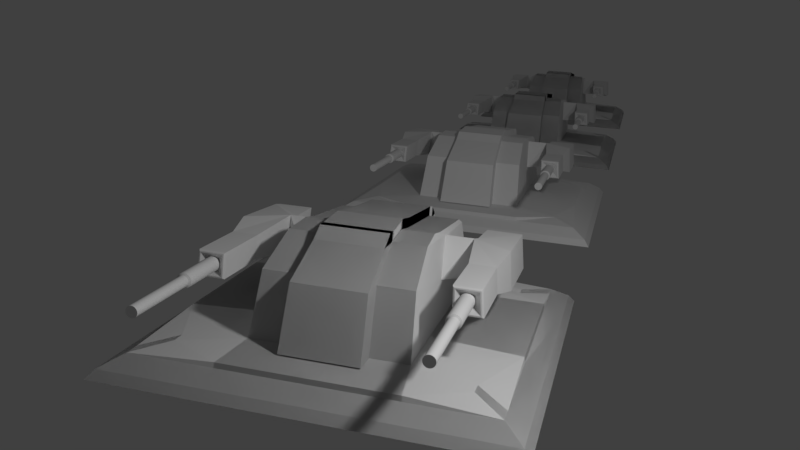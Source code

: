 # Source: Turret.blend  (saved by Blender 2.79.0; exported with 4.5.12 LTS)
import bpy
from mathutils import Matrix  # noqa: F401  (used for matrix-valued properties, if any)

bpy.ops.wm.read_factory_settings(use_empty=True)
scene = bpy.context.scene
scene.name = 'Scene'

# ---- collections
col_collection_1 = bpy.data.collections.new('Collection 1'); scene.collection.children.link(col_collection_1)

# ---- materials (node trees are filled in below, after node groups)
mat_material = bpy.data.materials.new('Material')
mat_material.alpha_threshold = 0.0
mat_material.roughness = 0.5
mat_material.line_color = (0.0, 0.0, 0.0, 1.0)

# ---- material node trees

# ---- world
world_world = bpy.data.worlds.new('World'); scene.world = world_world
world_world.color = (0.05088, 0.05088, 0.05088)
world_world.use_sun_shadow = False
world_world.sun_shadow_jitter_overblur = 0.0
world_world.cycles.sampling_method = 'MANUAL'

# ---- cameras
cam_camera = bpy.data.cameras.new('Camera')
cam_camera.clip_end = 100.0
cam_camera.lens = 35.0
cam_camera.sensor_width = 32.0
cam_camera.sensor_height = 18.0
cam_camera.ortho_scale = 7.314
cam_camera.dof.focus_distance = 0.0

# ---- lights
light_lamp = bpy.data.lights.new('Lamp', 'POINT')
light_lamp.transmission_factor = 0.0
light_lamp.cutoff_distance = 30.0
light_lamp.energy = 100.0
light_lamp.shadow_buffer_clip_start = 1.001
light_lamp.shadow_soft_size = 0.1
light_lamp.shadow_maximum_resolution = 0.006
light_lamp.use_absolute_resolution = True

# ---- meshes
me_cube_004 = bpy.data.meshes.new('Cube.004')
me_cube_004.from_pydata([(1.0, 1.0, 0.0), (1.0, -1.0, 0.0), (-1.0, -1.0, 0.0), (-1.0, 1.0, 0.0), (0.7107, 0.7084, 0.1273), (0.7107, -0.7129, 0.1273), (-0.7107, -0.7129, 0.1273), (-0.7107, 0.7084, 0.1273), (1.788e-07, 1.0, 0.0), (0.0, -1.0, 0.0), (1.447e-07, 0.8583, 0.1273), (-5.041e-07, -0.8632, 0.1273), (0.5, 1.0, 0.0), (0.5, -1.0, 0.0), (0.4304, 0.8583, 0.1273), (0.4304, -0.8632, 0.1273), (-0.5, 1.0, 0.0), (-0.5, -1.0, 0.0), (-0.4304, 0.8583, 0.1273), (-0.4304, -0.8632, 0.1273), (1.0, -0.9, 0.0), (-1.0, -0.9, 0.0), (0.7107, -0.6418, 0.1273), (-0.7107, -0.6418, 0.1273), (8.941e-09, -0.9, 0.0), (0.5, -0.9, 0.0), (0.3954, -0.5893, 0.1432), (-0.3954, -0.5893, 0.1432), (-0.5, -0.9, 0.0), (-1.0, 0.905, 0.0), (-0.7107, 0.6409, 0.1273), (1.0, 0.905, 0.0), (1.703e-07, 0.905, 0.0), (0.5, 0.905, 0.0), (-0.5, 0.905, 0.0), (0.7107, 0.6409, 0.1273), (0.3954, 0.7157, 0.1432), (-0.3954, 0.7157, 0.1432), (0.3414, 0.5617, 0.5338), (0.3414, -0.03524, 0.6042), (-0.3414, 0.5617, 0.5338), (-0.3414, -0.03524, 0.6042), (0.9653, 0.9652, 0.04381), (0.9653, -0.9653, 0.04381), (-0.9653, -0.9653, 0.04381), (-0.9653, 0.9652, 0.04381), (1.656e-07, 0.9652, 0.04381), (-1.504e-07, -0.9653, 0.04381), (0.4826, -0.9653, 0.04381), (0.4826, 0.9652, 0.04381), (-0.4826, 0.9652, 0.04381), (-0.4826, -0.9653, 0.04381), (-0.9653, -0.8688, 0.04381), (0.9653, -0.8688, 0.04381), (0.9653, 0.8735, 0.04381), (-0.9653, 0.8735, 0.04381), (-0.3534, 0.596, 0.5114), (0.3534, 0.596, 0.5114), (0.3534, -0.2244, 0.5899), (-0.3534, -0.2244, 0.5899), (0.3744, 0.6558, 0.3273), (-0.3744, -0.488, 0.4573), (-0.3744, 0.6558, 0.3273), (0.3744, -0.488, 0.4573), (1.0, 0.6014, 0.0), (0.8608, 0.5153, 0.1273), (0.3954, 0.4756, 0.1432), (-0.3954, 0.4756, 0.1432), (-1.0, 0.6014, 0.0), (-0.8608, 0.5153, 0.1273), (1.432e-07, 0.6014, 0.0), (0.5, 0.6014, 0.0), (-0.5, 0.6014, 0.0), (0.3414, 0.4443, 0.5456), (-0.3414, 0.4443, 0.5456), (-0.9653, 0.5805, 0.04381), (0.9653, 0.5805, 0.04381), (0.3534, 0.4513, 0.5206), (-0.3534, 0.2616, 0.5206), (-0.3744, 0.3484, 0.3319), (0.3744, 0.4635, 0.3319), (1.0, -0.293, 0.0), (0.8608, -0.2547, 0.1273), (0.3954, -0.2318, 0.1432), (-0.3954, -0.2318, 0.1432), (0.3414, 0.09849, 0.5805), (-0.3414, 0.09849, 0.5805), (0.9653, -0.2829, 0.04381), (0.3534, 0.02505, 0.5478), (0.3744, -0.1034, 0.3455), (-1.0, -0.293, 0.0), (-0.8608, -0.2547, 0.1273), (6.321e-08, -0.293, 0.0), (0.5, -0.293, 0.0), (-0.5, -0.293, 0.0), (-0.9653, -0.2829, 0.04381), (-0.3534, 0.1681, 0.5478), (-0.3744, 0.0397, 0.3455), (-0.5052, 0.1681, 0.5478), (-0.5052, 0.2616, 0.5206), (-0.5155, 0.1641, 0.3455), (-0.5262, 0.3484, 0.3319), (-0.7148, 0.02505, 0.5478), (-0.7148, 0.4513, 0.5206), (-0.7358, 0.02107, 0.3455), (-0.7358, 0.4635, 0.3319), (-0.5794, -0.1756, 0.4289), (-0.5756, -0.1741, 0.5048), (-0.6621, -0.1756, 0.4289), (-0.6542, -0.1741, 0.5048), (-0.5607, 0.5452, 0.3665), (-0.5474, 0.5375, 0.486), (-0.6936, 0.5452, 0.3665), (-0.6803, 0.5375, 0.486), (-0.7249, 0.5106, 0.3408), (-0.5351, 0.5106, 0.3408), (-0.7059, 0.4996, 0.5116), (-0.5161, 0.4996, 0.5116), (-0.5441, -0.1704, 0.518), (-0.5508, -0.173, 0.3855), (-0.6813, -0.1704, 0.518), (-0.6951, -0.173, 0.3855), (-4.47e-07, -0.5893, 0.1432), (8.941e-08, 0.7157, 0.1432), (-0.1707, -0.0275, 0.6573), (0.1977, -0.5893, 0.1432), (0.1977, 0.7157, 0.1432), (0.1707, -0.03524, 0.6042), (0.1707, 0.5617, 0.5338), (0.1767, 0.596, 0.5114), (0.1872, 0.6558, 0.3273), (0.1707, 0.4443, 0.5456), (0.1707, 0.09849, 0.5805), (0.1767, -0.2244, 0.5899), (0.1872, -0.488, 0.4573), (-0.1767, -0.2244, 0.5899), (-0.1872, -0.488, 0.4573), (-0.1977, -0.5893, 0.1432), (-0.1977, 0.7157, 0.1432), (-0.1707, -0.03524, 0.6042), (-0.1707, 0.5617, 0.5338), (-0.1767, 0.596, 0.5114), (-0.1872, 0.6558, 0.3273), (-0.1707, 0.4443, 0.5456), (-0.1707, 0.09849, 0.5805), (-0.1977, -0.7096, 0.1432), (-4.47e-07, -0.7096, 0.1432), (0.1767, -0.3447, 0.5899), (-4.172e-07, -0.3447, 0.5899), (0.1872, -0.6082, 0.4573), (-4.47e-07, -0.6082, 0.4573), (0.1977, -0.7096, 0.1432), (-0.1767, -0.3447, 0.5899), (-0.1872, -0.6082, 0.4573), (-4.148e-07, -0.0275, 0.6573), (-0.1707, 0.5694, 0.5868), (6.2e-08, 0.5694, 0.5868), (0.1767, -0.2167, 0.6429), (-4.148e-07, -0.2167, 0.6429), (-0.1767, 0.6037, 0.5781), (6.2e-08, 0.6037, 0.5781), (0.1767, -0.2637, 0.6429), (-0.1707, 0.4521, 0.5987), (-2.74e-08, 0.4521, 0.5987), (-0.1707, 0.1062, 0.6336), (-2.658e-07, 0.1062, 0.6336), (-4.148e-07, -0.2637, 0.6429), (-0.1767, -0.2637, 0.6429), (-0.1767, -0.2167, 0.6429), (0.1707, -0.0275, 0.6573), (0.1707, 0.5694, 0.5868), (0.1767, 0.6037, 0.5781), (0.1707, 0.4521, 0.5987), (0.1707, 0.1062, 0.6336), (-0.1977, 0.7899, 0.1554), (1.157e-07, 0.7899, 0.1554), (0.1767, 0.6701, 0.5235), (0.1767, 0.6552, 0.5382), (-0.1767, 0.6701, 0.5235), (8.591e-08, 0.6701, 0.5235), (-0.1872, 0.73, 0.3394), (1.157e-07, 0.73, 0.3394), (8.83e-08, 0.6552, 0.5382), (-0.1767, 0.6552, 0.5382), (0.1977, 0.7899, 0.1554), (0.1872, 0.73, 0.3394), (-0.7092, 0.5567, 0.3536), (-0.6931, 0.5474, 0.4988), (-0.5318, 0.5474, 0.4988), (-0.5479, 0.5567, 0.3536), (-0.7014, 0.5588, 0.3601), (-0.6867, 0.5502, 0.4924), (-0.5396, 0.5502, 0.4924), (-0.5543, 0.5588, 0.3601), (-0.5441, -0.5223, 0.5224), (-0.6813, -0.5223, 0.5224), (-0.5508, -0.5249, 0.3899), (-0.6951, -0.5249, 0.3899), (-0.6126, -0.4936, 0.4609), (-0.6223, -0.4936, 0.4609), (-0.6131, -0.4938, 0.4515), (-0.6233, -0.4938, 0.4515), (-0.563, -0.5364, 0.4019), (-0.6811, -0.5364, 0.4019), (-0.5574, -0.5343, 0.5104), (-0.6698, -0.5343, 0.5104), (-0.6128, -1.214, 0.4319), (-0.6128, -0.1672, 0.4319), (-0.618, -1.214, 0.4325), (-0.618, -0.1672, 0.4325), (-0.6231, -1.214, 0.434), (-0.6231, -0.1672, 0.434), (-0.6277, -1.214, 0.4365), (-0.6277, -0.1672, 0.4365), (-0.6318, -1.214, 0.4398), (-0.6318, -0.1672, 0.4398), (-0.6351, -1.214, 0.4439), (-0.6351, -0.1672, 0.4439), (-0.6376, -1.214, 0.4485), (-0.6376, -0.1672, 0.4485), (-0.6391, -1.214, 0.4536), (-0.6391, -0.1672, 0.4536), (-0.6396, -1.214, 0.4588), (-0.6396, -0.1672, 0.4588), (-0.6391, -1.214, 0.464), (-0.6391, -0.1672, 0.464), (-0.6376, -1.214, 0.4691), (-0.6376, -0.1672, 0.4691), (-0.6351, -1.214, 0.4737), (-0.6351, -0.1672, 0.4737), (-0.6318, -1.214, 0.4778), (-0.6318, -0.1672, 0.4778), (-0.6277, -1.214, 0.4811), (-0.6277, -0.1672, 0.4811), (-0.6231, -1.214, 0.4836), (-0.6231, -0.1672, 0.4836), (-0.618, -1.214, 0.4851), (-0.618, -0.1672, 0.4851), (-0.6128, -1.214, 0.4857), (-0.6128, -0.1672, 0.4857), (-0.6075, -1.214, 0.4851), (-0.6075, -0.1672, 0.4851), (-0.6025, -1.214, 0.4836), (-0.6025, -0.1672, 0.4836), (-0.5979, -1.214, 0.4811), (-0.5979, -0.1672, 0.4811), (-0.5938, -1.214, 0.4778), (-0.5938, -0.1672, 0.4778), (-0.5905, -1.214, 0.4737), (-0.5905, -0.1672, 0.4737), (-0.588, -1.214, 0.4691), (-0.588, -0.1672, 0.4691), (-0.5864, -1.214, 0.464), (-0.5864, -0.1672, 0.464), (-0.5859, -1.214, 0.4588), (-0.5859, -0.1672, 0.4588), (-0.5864, -1.214, 0.4536), (-0.5864, -0.1672, 0.4536), (-0.588, -1.214, 0.4485), (-0.588, -0.1672, 0.4485), (-0.5905, -1.214, 0.4439), (-0.5905, -0.1672, 0.4439), (-0.5938, -1.214, 0.4398), (-0.5938, -0.1672, 0.4398), (-0.5979, -1.214, 0.4365), (-0.5979, -0.1672, 0.4365), (-0.6025, -1.214, 0.434), (-0.6025, -0.1672, 0.434), (-0.6075, -1.214, 0.4325), (-0.6075, -0.1672, 0.4325), (-0.6128, -0.5161, 0.4319), (-0.618, -0.5161, 0.4325), (-0.6231, -0.5161, 0.434), (-0.6277, -0.5161, 0.4365), (-0.6318, -0.5161, 0.4398), (-0.6351, -0.5161, 0.4439), (-0.6376, -0.5161, 0.4485), (-0.6391, -0.5161, 0.4536), (-0.6396, -0.5161, 0.4588), (-0.6391, -0.5161, 0.464), (-0.6376, -0.5161, 0.4691), (-0.6351, -0.5161, 0.4737), (-0.6318, -0.5161, 0.4778), (-0.6277, -0.5161, 0.4811), (-0.6231, -0.5161, 0.4836), (-0.618, -0.5161, 0.4851), (-0.6128, -0.5161, 0.4857), (-0.6075, -0.5161, 0.4851), (-0.6025, -0.5161, 0.4836), (-0.5979, -0.5161, 0.4811), (-0.5938, -0.5161, 0.4778), (-0.5905, -0.5161, 0.4737), (-0.588, -0.5161, 0.4691), (-0.5864, -0.5161, 0.464), (-0.5859, -0.5161, 0.4588), (-0.5864, -0.5161, 0.4536), (-0.588, -0.5161, 0.4485), (-0.5905, -0.5161, 0.4439), (-0.5938, -0.5161, 0.4398), (-0.5979, -0.5161, 0.4365), (-0.6025, -0.5161, 0.434), (-0.6075, -0.5161, 0.4325), (-0.6199, -0.5215, 0.4229), (-0.6268, -0.5215, 0.425), (-0.6331, -0.5215, 0.4284), (-0.6387, -0.5215, 0.4329), (-0.6432, -0.5215, 0.4385), (-0.6466, -0.5215, 0.4448), (-0.6487, -0.5215, 0.4517), (-0.6494, -0.5215, 0.4588), (-0.6487, -0.5215, 0.4659), (-0.6466, -0.5215, 0.4728), (-0.6432, -0.5215, 0.4791), (-0.6387, -0.5215, 0.4847), (-0.6331, -0.5215, 0.4892), (-0.6268, -0.5215, 0.4926), (-0.6199, -0.5215, 0.4947), (-0.6128, -0.5215, 0.4954), (-0.6056, -0.5215, 0.4947), (-0.5988, -0.5215, 0.4926), (-0.5925, -0.5215, 0.4892), (-0.5869, -0.5215, 0.4847), (-0.5824, -0.5215, 0.4791), (-0.579, -0.5215, 0.4728), (-0.5769, -0.5215, 0.4659), (-0.5762, -0.5215, 0.4588), (-0.5769, -0.5215, 0.4517), (-0.579, -0.5215, 0.4448), (-0.5824, -0.5215, 0.4385), (-0.5869, -0.5215, 0.4329), (-0.5925, -0.5215, 0.4284), (-0.5988, -0.5215, 0.425), (-0.6056, -0.5215, 0.4229), (-0.6128, -0.5215, 0.4222), (-0.6199, -0.7956, 0.4229), (-0.6268, -0.7956, 0.425), (-0.6331, -0.7956, 0.4284), (-0.6387, -0.7956, 0.4329), (-0.6432, -0.7956, 0.4385), (-0.6466, -0.7956, 0.4448), (-0.6487, -0.7956, 0.4517), (-0.6494, -0.7956, 0.4588), (-0.6487, -0.7956, 0.4659), (-0.6466, -0.7956, 0.4728), (-0.6432, -0.7956, 0.4791), (-0.6387, -0.7956, 0.4847), (-0.6331, -0.7956, 0.4892), (-0.6268, -0.7956, 0.4926), (-0.6199, -0.7956, 0.4947), (-0.6128, -0.7956, 0.4954), (-0.6056, -0.7956, 0.4947), (-0.5988, -0.7956, 0.4926), (-0.5925, -0.7956, 0.4892), (-0.5869, -0.7956, 0.4847), (-0.5824, -0.7956, 0.4791), (-0.579, -0.7956, 0.4728), (-0.5769, -0.7956, 0.4659), (-0.5762, -0.7956, 0.4588), (-0.5769, -0.7956, 0.4517), (-0.579, -0.7956, 0.4448), (-0.5824, -0.7956, 0.4385), (-0.5869, -0.7956, 0.4329), (-0.5925, -0.7956, 0.4284), (-0.5988, -0.7956, 0.425), (-0.6056, -0.7956, 0.4229), (-0.6128, -0.7956, 0.4222), (-0.618, -0.8034, 0.4325), (-0.6231, -0.8034, 0.434), (-0.6277, -0.8034, 0.4365), (-0.6318, -0.8034, 0.4398), (-0.6351, -0.8034, 0.4439), (-0.6376, -0.8034, 0.4485), (-0.6391, -0.8034, 0.4536), (-0.6396, -0.8034, 0.4588), (-0.6391, -0.8034, 0.464), (-0.6376, -0.8034, 0.4691), (-0.6351, -0.8034, 0.4737), (-0.6318, -0.8034, 0.4778), (-0.6277, -0.8034, 0.4811), (-0.6231, -0.8034, 0.4836), (-0.618, -0.8034, 0.4851), (-0.6128, -0.8034, 0.4857), (-0.6075, -0.8034, 0.4851), (-0.6025, -0.8034, 0.4836), (-0.5979, -0.8034, 0.4811), (-0.5938, -0.8034, 0.4778), (-0.5905, -0.8034, 0.4737), (-0.588, -0.8034, 0.4691), (-0.5864, -0.8034, 0.464), (-0.5859, -0.8034, 0.4588), (-0.5864, -0.8034, 0.4536), (-0.588, -0.8034, 0.4485), (-0.5905, -0.8034, 0.4439), (-0.5938, -0.8034, 0.4398), (-0.5979, -0.8034, 0.4365), (-0.6025, -0.8034, 0.434), (-0.6075, -0.8034, 0.4325), (-0.6128, -0.8034, 0.4319), (-0.6207, 0.5553, 0.4777), (-0.6207, 0.4835, 0.4777), (-0.6107, 0.5553, 0.4768), (-0.6107, 0.4835, 0.4768), (-0.6012, 0.5553, 0.4739), (-0.6012, 0.4835, 0.4739), (-0.5923, 0.5553, 0.4691), (-0.5923, 0.4835, 0.4691), (-0.5846, 0.5553, 0.4628), (-0.5846, 0.4835, 0.4628), (-0.5783, 0.5553, 0.4551), (-0.5783, 0.4835, 0.4551), (-0.5736, 0.5553, 0.4463), (-0.5736, 0.4835, 0.4463), (-0.5707, 0.5553, 0.4367), (-0.5707, 0.4835, 0.4367), (-0.5697, 0.5553, 0.4268), (-0.5697, 0.4835, 0.4268), (-0.5707, 0.5553, 0.4168), (-0.5707, 0.4835, 0.4168), (-0.5736, 0.5553, 0.4073), (-0.5736, 0.4835, 0.4073), (-0.5783, 0.5553, 0.3985), (-0.5783, 0.4835, 0.3985), (-0.5846, 0.5553, 0.3907), (-0.5846, 0.4835, 0.3907), (-0.5923, 0.5553, 0.3844), (-0.5923, 0.4835, 0.3844), (-0.6012, 0.5553, 0.3797), (-0.6012, 0.4835, 0.3797), (-0.6107, 0.5553, 0.3768), (-0.6107, 0.4835, 0.3768), (-0.6207, 0.5553, 0.3758), (-0.6207, 0.4835, 0.3758), (-0.6306, 0.5553, 0.3768), (-0.6306, 0.4835, 0.3768), (-0.6402, 0.5553, 0.3797), (-0.6402, 0.4835, 0.3797), (-0.649, 0.5553, 0.3844), (-0.649, 0.4835, 0.3844), (-0.6567, 0.5553, 0.3907), (-0.6567, 0.4835, 0.3907), (-0.663, 0.5553, 0.3985), (-0.663, 0.4835, 0.3985), (-0.6677, 0.5553, 0.4073), (-0.6677, 0.4835, 0.4073), (-0.6706, 0.5553, 0.4168), (-0.6706, 0.4835, 0.4168), (-0.6716, 0.5553, 0.4268), (-0.6716, 0.4835, 0.4268), (-0.6706, 0.5553, 0.4367), (-0.6706, 0.4835, 0.4367), (-0.6677, 0.5553, 0.4463), (-0.6677, 0.4835, 0.4463), (-0.663, 0.5553, 0.4551), (-0.663, 0.4835, 0.4551), (-0.6567, 0.5553, 0.4628), (-0.6567, 0.4835, 0.4628), (-0.649, 0.5553, 0.4691), (-0.649, 0.4835, 0.4691), (-0.6402, 0.5553, 0.4739), (-0.6402, 0.4835, 0.4739), (-0.6306, 0.5553, 0.4768), (-0.6306, 0.4835, 0.4768), (-0.5569, -0.5358, 0.3959), (-0.6881, -0.5358, 0.3959), (-0.5507, -0.5335, 0.5164), (-0.6756, -0.5335, 0.5164), (0.866, 0.866, 0.1004), (0.866, -0.866, 0.1004), (-0.866, -0.866, 0.1004), (-0.866, 0.866, 0.1004), (1.392e-07, 0.866, 0.1004), (0.433, 0.866, 0.1004), (-0.433, 0.866, 0.1004), (-3.362e-07, -0.866, 0.1004), (0.433, -0.866, 0.1004), (-0.433, -0.866, 0.1004), (-0.866, -0.7794, 0.1004), (0.866, -0.7794, 0.1004), (0.866, 0.7837, 0.1004), (-0.866, 0.7837, 0.1004), (-0.866, 0.5208, 0.1004), (0.866, 0.5208, 0.1004), (-0.866, -0.2538, 0.1004), (0.866, -0.2538, 0.1004)], [], [(28, 17, 2, 21), (27, 23, 6, 19), (477, 22, 5, 467), (475, 19, 6, 468), (479, 30, 7, 469), (50, 16, 3, 45), (49, 12, 8, 46), (474, 15, 11, 473), (92, 24, 28, 94), (25, 13, 9, 24), (20, 1, 13, 25), (22, 26, 15, 5), (467, 5, 15, 474), (42, 0, 12, 49), (46, 8, 16, 50), (473, 11, 19, 475), (141, 56, 40, 140), (24, 9, 17, 28), (26, 125, 122, 137, 27, 19, 11, 15), (82, 83, 26, 22), (81, 20, 25, 93), (93, 25, 24, 92), (468, 6, 23, 476), (483, 82, 22, 477), (84, 91, 23, 27), (94, 28, 21, 90), (16, 34, 29, 3), (18, 7, 30, 37), (466, 4, 35, 478), (12, 33, 32, 8), (0, 31, 33, 12), (4, 14, 36, 35), (14, 10, 18, 37, 138, 123, 126, 36), (8, 32, 34, 16), (480, 69, 30, 479), (144, 86, 41, 139), (133, 58, 39, 127), (96, 59, 41, 86), (77, 57, 38, 73), (68, 75, 55, 29), (0, 42, 54, 31), (81, 87, 53, 20), (2, 44, 52, 21), (9, 47, 51, 17), (470, 46, 50, 472), (466, 42, 49, 471), (1, 43, 48, 13), (13, 48, 47, 9), (471, 49, 46, 470), (472, 50, 45, 469), (29, 55, 45, 3), (17, 51, 44, 2), (20, 53, 43, 1), (80, 60, 57, 77), (97, 61, 59, 96), (134, 63, 58, 133), (142, 62, 56, 141), (138, 37, 62, 142), (125, 26, 63, 134), (84, 27, 61, 97), (66, 36, 60, 80), (83, 66, 80, 89), (37, 67, 79, 62), (62, 79, 78, 56), (89, 80, 77, 88), (31, 54, 76, 64), (90, 95, 75, 68), (88, 77, 73, 85), (56, 78, 74, 40), (140, 40, 74, 143), (482, 91, 69, 480), (34, 72, 68, 29), (37, 30, 69, 67), (478, 35, 65, 481), (33, 71, 70, 32), (31, 64, 71, 33), (35, 36, 66, 65), (32, 70, 72, 34), (476, 23, 91, 482), (58, 88, 85, 39), (21, 52, 95, 90), (63, 89, 88, 58), (26, 83, 89, 63), (67, 84, 97, 79), (96, 78, 99, 98), (64, 76, 87, 81), (78, 96, 86, 74), (143, 74, 86, 144), (72, 94, 90, 68), (67, 69, 91, 84), (481, 65, 82, 483), (71, 93, 92, 70), (64, 81, 93, 71), (65, 66, 83, 82), (70, 92, 94, 72), (200, 198, 107, 106), (78, 79, 101, 99), (79, 97, 100, 101), (97, 96, 98, 100), (105, 104, 102, 103), (101, 100, 104, 105), (193, 190, 112, 110), (98, 99, 103, 102), (106, 107, 109, 108), (198, 199, 109, 107), (201, 200, 106, 108), (199, 201, 108, 109), (111, 110, 112, 113), (190, 191, 113, 112), (191, 192, 111, 113), (192, 193, 110, 111), (99, 101, 115, 117), (103, 99, 117, 116), (105, 103, 116, 114), (101, 105, 114, 115), (102, 104, 121, 120), (104, 100, 119, 121), (98, 102, 120, 118), (100, 98, 118, 119), (135, 152, 167, 168), (133, 127, 169, 157), (122, 125, 151, 146), (126, 123, 175, 184), (138, 142, 180, 174), (134, 133, 147, 149), (147, 133, 157, 161), (128, 129, 171, 170), (143, 144, 164, 162), (57, 129, 128, 38), (85, 132, 127, 39), (60, 130, 129, 57), (36, 126, 130, 60), (38, 128, 131, 73), (73, 131, 132, 85), (148, 147, 161, 166), (135, 136, 153, 152), (152, 148, 166, 167), (59, 135, 139, 41), (61, 136, 135, 59), (27, 137, 136, 61), (130, 126, 184, 185), (132, 131, 172, 173), (159, 160, 182, 183), (123, 138, 174, 175), (141, 140, 155, 159), (139, 135, 168, 124), (145, 146, 150, 153), (153, 150, 148, 152), (146, 151, 149, 150), (150, 149, 147, 148), (136, 137, 145, 153), (131, 128, 170, 172), (125, 134, 149, 151), (137, 122, 146, 145), (172, 163, 165, 173), (170, 156, 163, 172), (168, 158, 154, 124), (173, 165, 154, 169), (171, 160, 156, 170), (158, 168, 167, 166), (158, 157, 169, 154), (163, 162, 164, 165), (156, 155, 162, 163), (165, 164, 124, 154), (160, 159, 155, 156), (157, 158, 166, 161), (140, 143, 162, 155), (127, 132, 173, 169), (141, 159, 183, 178), (144, 139, 124, 164), (184, 175, 181, 185), (185, 181, 179, 176), (179, 178, 183, 182), (175, 174, 180, 181), (181, 180, 178, 179), (176, 179, 182, 177), (142, 141, 178, 180), (129, 130, 185, 176), (160, 171, 177, 182), (171, 129, 176, 177), (117, 115, 189, 188), (116, 117, 188, 187), (114, 116, 187, 186), (115, 114, 186, 189), (188, 189, 193, 192), (187, 188, 192, 191), (186, 187, 191, 190), (189, 186, 190, 193), (120, 121, 197, 195), (121, 119, 196, 197), (118, 120, 195, 194), (119, 118, 194, 196), (205, 203, 201, 199), (203, 202, 200, 201), (204, 205, 199, 198), (202, 204, 198, 200), (462, 464, 204, 202), (464, 465, 205, 204), (463, 462, 202, 203), (465, 463, 203, 205), (270, 271, 209, 207), (271, 272, 211, 209), (272, 273, 213, 211), (273, 274, 215, 213), (274, 275, 217, 215), (275, 276, 219, 217), (276, 277, 221, 219), (277, 278, 223, 221), (278, 279, 225, 223), (279, 280, 227, 225), (280, 281, 229, 227), (281, 282, 231, 229), (282, 283, 233, 231), (283, 284, 235, 233), (284, 285, 237, 235), (285, 286, 239, 237), (286, 287, 241, 239), (287, 288, 243, 241), (288, 289, 245, 243), (289, 290, 247, 245), (290, 291, 249, 247), (291, 292, 251, 249), (292, 293, 253, 251), (293, 294, 255, 253), (294, 295, 257, 255), (295, 296, 259, 257), (296, 297, 261, 259), (297, 298, 263, 261), (298, 299, 265, 263), (299, 300, 267, 265), (209, 211, 213, 215, 217, 219, 221, 223, 225, 227, 229, 231, 233, 235, 237, 239, 241, 243, 245, 247, 249, 251, 253, 255, 257, 259, 261, 263, 265, 267, 269, 207), (300, 301, 269, 267), (301, 270, 207, 269), (206, 268, 266, 264, 262, 260, 258, 256, 254, 252, 250, 248, 246, 244, 242, 240, 238, 236, 234, 232, 230, 228, 226, 224, 222, 220, 218, 216, 214, 212, 210, 208), (332, 333, 270, 301), (331, 332, 301, 300), (330, 331, 300, 299), (329, 330, 299, 298), (328, 329, 298, 297), (327, 328, 297, 296), (326, 327, 296, 295), (325, 326, 295, 294), (324, 325, 294, 293), (323, 324, 293, 292), (322, 323, 292, 291), (321, 322, 291, 290), (320, 321, 290, 289), (319, 320, 289, 288), (318, 319, 288, 287), (317, 318, 287, 286), (316, 317, 286, 285), (315, 316, 285, 284), (314, 315, 284, 283), (313, 314, 283, 282), (312, 313, 282, 281), (311, 312, 281, 280), (310, 311, 280, 279), (309, 310, 279, 278), (308, 309, 278, 277), (307, 308, 277, 276), (306, 307, 276, 275), (305, 306, 275, 274), (304, 305, 274, 273), (303, 304, 273, 272), (302, 303, 272, 271), (333, 302, 271, 270), (365, 334, 302, 333), (334, 335, 303, 302), (335, 336, 304, 303), (336, 337, 305, 304), (337, 338, 306, 305), (338, 339, 307, 306), (339, 340, 308, 307), (340, 341, 309, 308), (341, 342, 310, 309), (342, 343, 311, 310), (343, 344, 312, 311), (344, 345, 313, 312), (345, 346, 314, 313), (346, 347, 315, 314), (347, 348, 316, 315), (348, 349, 317, 316), (349, 350, 318, 317), (350, 351, 319, 318), (351, 352, 320, 319), (352, 353, 321, 320), (353, 354, 322, 321), (354, 355, 323, 322), (355, 356, 324, 323), (356, 357, 325, 324), (357, 358, 326, 325), (358, 359, 327, 326), (359, 360, 328, 327), (360, 361, 329, 328), (361, 362, 330, 329), (362, 363, 331, 330), (363, 364, 332, 331), (364, 365, 333, 332), (396, 397, 365, 364), (395, 396, 364, 363), (394, 395, 363, 362), (393, 394, 362, 361), (392, 393, 361, 360), (391, 392, 360, 359), (390, 391, 359, 358), (389, 390, 358, 357), (388, 389, 357, 356), (387, 388, 356, 355), (386, 387, 355, 354), (385, 386, 354, 353), (384, 385, 353, 352), (383, 384, 352, 351), (382, 383, 351, 350), (381, 382, 350, 349), (380, 381, 349, 348), (379, 380, 348, 347), (378, 379, 347, 346), (377, 378, 346, 345), (376, 377, 345, 344), (375, 376, 344, 343), (374, 375, 343, 342), (373, 374, 342, 341), (372, 373, 341, 340), (371, 372, 340, 339), (370, 371, 339, 338), (369, 370, 338, 337), (368, 369, 337, 336), (367, 368, 336, 335), (366, 367, 335, 334), (397, 366, 334, 365), (206, 208, 366, 397), (208, 210, 367, 366), (210, 212, 368, 367), (212, 214, 369, 368), (214, 216, 370, 369), (216, 218, 371, 370), (218, 220, 372, 371), (220, 222, 373, 372), (222, 224, 374, 373), (224, 226, 375, 374), (226, 228, 376, 375), (228, 230, 377, 376), (230, 232, 378, 377), (232, 234, 379, 378), (234, 236, 380, 379), (236, 238, 381, 380), (238, 240, 382, 381), (240, 242, 383, 382), (242, 244, 384, 383), (244, 246, 385, 384), (246, 248, 386, 385), (248, 250, 387, 386), (250, 252, 388, 387), (252, 254, 389, 388), (254, 256, 390, 389), (256, 258, 391, 390), (258, 260, 392, 391), (260, 262, 393, 392), (262, 264, 394, 393), (264, 266, 395, 394), (266, 268, 396, 395), (268, 206, 397, 396), (398, 399, 401, 400), (400, 401, 403, 402), (402, 403, 405, 404), (404, 405, 407, 406), (406, 407, 409, 408), (408, 409, 411, 410), (410, 411, 413, 412), (412, 413, 415, 414), (414, 415, 417, 416), (416, 417, 419, 418), (418, 419, 421, 420), (420, 421, 423, 422), (422, 423, 425, 424), (424, 425, 427, 426), (426, 427, 429, 428), (428, 429, 431, 430), (430, 431, 433, 432), (432, 433, 435, 434), (434, 435, 437, 436), (436, 437, 439, 438), (438, 439, 441, 440), (440, 441, 443, 442), (442, 443, 445, 444), (444, 445, 447, 446), (446, 447, 449, 448), (448, 449, 451, 450), (450, 451, 453, 452), (452, 453, 455, 454), (454, 455, 457, 456), (456, 457, 459, 458), (401, 399, 461, 459, 457, 455, 453, 451, 449, 447, 445, 443, 441, 439, 437, 435, 433, 431, 429, 427, 425, 423, 421, 419, 417, 415, 413, 411, 409, 407, 405, 403), (458, 459, 461, 460), (460, 461, 399, 398), (398, 400, 402, 404, 406, 408, 410, 412, 414, 416, 418, 420, 422, 424, 426, 428, 430, 432, 434, 436, 438, 440, 442, 444, 446, 448, 450, 452, 454, 456, 458, 460), (195, 197, 463, 465), (197, 196, 462, 463), (194, 195, 465, 464), (196, 194, 464, 462), (76, 481, 483, 87), (52, 476, 482, 95), (54, 478, 481, 76), (95, 482, 480, 75), (18, 472, 469, 7), (14, 471, 470, 10), (4, 466, 471, 14), (10, 470, 472, 18), (75, 480, 479, 55), (42, 466, 478, 54), (87, 483, 477, 53), (44, 468, 476, 52), (47, 473, 475, 51), (43, 467, 474, 48), (48, 474, 473, 47), (55, 479, 469, 45), (51, 475, 468, 44), (53, 477, 467, 43)])
me_cube_004.materials.append(mat_material)
me_cube_004.use_remesh_preserve_volume = False
me_cube_004.use_remesh_preserve_attributes = False
me_cube_004.use_mirror_vertex_groups = False
me_cube_004.update()
me_cube_003 = bpy.data.meshes.new('Cube.003')
me_cube_003.from_pydata([(1.0, 1.0, 0.0), (1.0, -1.0, 0.0), (-1.0, -1.0, 0.0), (-1.0, 1.0, 0.0), (0.7107, 0.7084, 0.1273), (0.7107, -0.7129, 0.1273), (-0.7107, -0.7129, 0.1273), (-0.7107, 0.7084, 0.1273), (1.788e-07, 1.0, 0.0), (0.0, -1.0, 0.0), (1.447e-07, 0.8583, 0.1273), (-5.041e-07, -0.8632, 0.1273), (0.5, 1.0, 0.0), (0.5, -1.0, 0.0), (0.4304, 0.8583, 0.1273), (0.4304, -0.8632, 0.1273), (-0.5, 1.0, 0.0), (-0.5, -1.0, 0.0), (-0.4304, 0.8583, 0.1273), (-0.4304, -0.8632, 0.1273), (1.0, -0.9, 0.0), (-1.0, -0.9, 0.0), (0.7107, -0.6418, 0.1273), (-0.7107, -0.6418, 0.1273), (8.941e-09, -0.9, 0.0), (0.5, -0.9, 0.0), (0.3954, -0.5893, 0.1432), (-0.3954, -0.5893, 0.1432), (-0.5, -0.9, 0.0), (-1.0, 0.905, 0.0), (-0.7107, 0.6409, 0.1273), (1.0, 0.905, 0.0), (1.703e-07, 0.905, 0.0), (0.5, 0.905, 0.0), (-0.5, 0.905, 0.0), (0.7107, 0.6409, 0.1273), (0.3954, 0.7157, 0.1432), (-0.3954, 0.7157, 0.1432), (0.3414, 0.5617, 0.5338), (0.3414, -0.03524, 0.6042), (-0.3414, 0.5617, 0.5338), (-0.3414, -0.03524, 0.6042), (0.9653, 0.9652, 0.04381), (0.9653, -0.9653, 0.04381), (-0.9653, -0.9653, 0.04381), (-0.9653, 0.9652, 0.04381), (1.656e-07, 0.9652, 0.04381), (-1.504e-07, -0.9653, 0.04381), (0.4826, -0.9653, 0.04381), (0.4826, 0.9652, 0.04381), (-0.4826, 0.9652, 0.04381), (-0.4826, -0.9653, 0.04381), (-0.9653, -0.8688, 0.04381), (0.9653, -0.8688, 0.04381), (0.9653, 0.8735, 0.04381), (-0.9653, 0.8735, 0.04381), (-0.3534, 0.596, 0.5114), (0.3534, 0.596, 0.5114), (0.3534, -0.2244, 0.5899), (-0.3534, -0.2244, 0.5899), (0.3744, 0.6558, 0.3273), (-0.3744, -0.488, 0.4573), (-0.3744, 0.6558, 0.3273), (0.3744, -0.488, 0.4573), (1.0, 0.6014, 0.0), (0.8608, 0.5153, 0.1273), (0.3954, 0.4756, 0.1432), (-0.3954, 0.4756, 0.1432), (-1.0, 0.6014, 0.0), (-0.8608, 0.5153, 0.1273), (1.432e-07, 0.6014, 0.0), (0.5, 0.6014, 0.0), (-0.5, 0.6014, 0.0), (0.3414, 0.4443, 0.5456), (-0.3414, 0.4443, 0.5456), (-0.9653, 0.5805, 0.04381), (0.9653, 0.5805, 0.04381), (0.3534, 0.4513, 0.5206), (-0.3534, 0.2616, 0.5206), (-0.3744, 0.3484, 0.3319), (0.3744, 0.4635, 0.3319), (1.0, -0.293, 0.0), (0.8608, -0.2547, 0.1273), (0.3954, -0.2318, 0.1432), (-0.3954, -0.2318, 0.1432), (0.3414, 0.09849, 0.5805), (-0.3414, 0.09849, 0.5805), (0.9653, -0.2829, 0.04381), (0.3534, 0.02505, 0.5478), (0.3744, -0.1034, 0.3455), (-1.0, -0.293, 0.0), (-0.8608, -0.2547, 0.1273), (6.321e-08, -0.293, 0.0), (0.5, -0.293, 0.0), (-0.5, -0.293, 0.0), (-0.9653, -0.2829, 0.04381), (-0.3534, 0.1681, 0.5478), (-0.3744, 0.0397, 0.3455), (-0.5052, 0.1681, 0.5478), (-0.5052, 0.2616, 0.5206), (-0.5155, 0.1641, 0.3455), (-0.5262, 0.3484, 0.3319), (-0.7148, 0.02505, 0.5478), (-0.7148, 0.4513, 0.5206), (-0.7358, 0.02107, 0.3455), (-0.7358, 0.4635, 0.3319), (-0.5794, -0.1756, 0.4289), (-0.5756, -0.1741, 0.5048), (-0.6621, -0.1756, 0.4289), (-0.6542, -0.1741, 0.5048), (-0.5607, 0.5452, 0.3665), (-0.5474, 0.5375, 0.486), (-0.6936, 0.5452, 0.3665), (-0.6803, 0.5375, 0.486), (-0.7249, 0.5106, 0.3408), (-0.5351, 0.5106, 0.3408), (-0.7059, 0.4996, 0.5116), (-0.5161, 0.4996, 0.5116), (-0.5441, -0.1704, 0.518), (-0.5508, -0.173, 0.3855), (-0.6813, -0.1704, 0.518), (-0.6951, -0.173, 0.3855), (-4.47e-07, -0.5893, 0.1432), (8.941e-08, 0.7157, 0.1432), (-0.1707, -0.0275, 0.6573), (0.1977, -0.5893, 0.1432), (0.1977, 0.7157, 0.1432), (0.1707, -0.03524, 0.6042), (0.1707, 0.5617, 0.5338), (0.1767, 0.596, 0.5114), (0.1872, 0.6558, 0.3273), (0.1707, 0.4443, 0.5456), (0.1707, 0.09849, 0.5805), (0.1767, -0.2244, 0.5899), (0.1872, -0.488, 0.4573), (-0.1767, -0.2244, 0.5899), (-0.1872, -0.488, 0.4573), (-0.1977, -0.5893, 0.1432), (-0.1977, 0.7157, 0.1432), (-0.1707, -0.03524, 0.6042), (-0.1707, 0.5617, 0.5338), (-0.1767, 0.596, 0.5114), (-0.1872, 0.6558, 0.3273), (-0.1707, 0.4443, 0.5456), (-0.1707, 0.09849, 0.5805), (-0.1977, -0.7096, 0.1432), (-4.47e-07, -0.7096, 0.1432), (0.1767, -0.3447, 0.5899), (-4.172e-07, -0.3447, 0.5899), (0.1872, -0.6082, 0.4573), (-4.47e-07, -0.6082, 0.4573), (0.1977, -0.7096, 0.1432), (-0.1767, -0.3447, 0.5899), (-0.1872, -0.6082, 0.4573), (-4.148e-07, -0.0275, 0.6573), (-0.1707, 0.5694, 0.5868), (6.2e-08, 0.5694, 0.5868), (0.1767, -0.2167, 0.6429), (-4.148e-07, -0.2167, 0.6429), (-0.1767, 0.6037, 0.5781), (6.2e-08, 0.6037, 0.5781), (0.1767, -0.2637, 0.6429), (-0.1707, 0.4521, 0.5987), (-2.74e-08, 0.4521, 0.5987), (-0.1707, 0.1062, 0.6336), (-2.658e-07, 0.1062, 0.6336), (-4.148e-07, -0.2637, 0.6429), (-0.1767, -0.2637, 0.6429), (-0.1767, -0.2167, 0.6429), (0.1707, -0.0275, 0.6573), (0.1707, 0.5694, 0.5868), (0.1767, 0.6037, 0.5781), (0.1707, 0.4521, 0.5987), (0.1707, 0.1062, 0.6336), (-0.1977, 0.7899, 0.1554), (1.157e-07, 0.7899, 0.1554), (0.1767, 0.6701, 0.5235), (0.1767, 0.6552, 0.5382), (-0.1767, 0.6701, 0.5235), (8.591e-08, 0.6701, 0.5235), (-0.1872, 0.73, 0.3394), (1.157e-07, 0.73, 0.3394), (8.83e-08, 0.6552, 0.5382), (-0.1767, 0.6552, 0.5382), (0.1977, 0.7899, 0.1554), (0.1872, 0.73, 0.3394), (-0.7092, 0.5567, 0.3536), (-0.6931, 0.5474, 0.4988), (-0.5318, 0.5474, 0.4988), (-0.5479, 0.5567, 0.3536), (-0.7014, 0.5588, 0.3601), (-0.6867, 0.5502, 0.4924), (-0.5396, 0.5502, 0.4924), (-0.5543, 0.5588, 0.3601), (-0.5441, -0.5223, 0.5224), (-0.6813, -0.5223, 0.5224), (-0.5508, -0.5249, 0.3899), (-0.6951, -0.5249, 0.3899), (-0.6126, -0.4936, 0.4609), (-0.6223, -0.4936, 0.4609), (-0.6131, -0.4938, 0.4515), (-0.6233, -0.4938, 0.4515), (-0.563, -0.5364, 0.4019), (-0.6811, -0.5364, 0.4019), (-0.5574, -0.5343, 0.5104), (-0.6698, -0.5343, 0.5104), (-0.6128, -1.214, 0.4319), (-0.6128, -0.1672, 0.4319), (-0.618, -1.214, 0.4325), (-0.618, -0.1672, 0.4325), (-0.6231, -1.214, 0.434), (-0.6231, -0.1672, 0.434), (-0.6277, -1.214, 0.4365), (-0.6277, -0.1672, 0.4365), (-0.6318, -1.214, 0.4398), (-0.6318, -0.1672, 0.4398), (-0.6351, -1.214, 0.4439), (-0.6351, -0.1672, 0.4439), (-0.6376, -1.214, 0.4485), (-0.6376, -0.1672, 0.4485), (-0.6391, -1.214, 0.4536), (-0.6391, -0.1672, 0.4536), (-0.6396, -1.214, 0.4588), (-0.6396, -0.1672, 0.4588), (-0.6391, -1.214, 0.464), (-0.6391, -0.1672, 0.464), (-0.6376, -1.214, 0.4691), (-0.6376, -0.1672, 0.4691), (-0.6351, -1.214, 0.4737), (-0.6351, -0.1672, 0.4737), (-0.6318, -1.214, 0.4778), (-0.6318, -0.1672, 0.4778), (-0.6277, -1.214, 0.4811), (-0.6277, -0.1672, 0.4811), (-0.6231, -1.214, 0.4836), (-0.6231, -0.1672, 0.4836), (-0.618, -1.214, 0.4851), (-0.618, -0.1672, 0.4851), (-0.6128, -1.214, 0.4857), (-0.6128, -0.1672, 0.4857), (-0.6075, -1.214, 0.4851), (-0.6075, -0.1672, 0.4851), (-0.6025, -1.214, 0.4836), (-0.6025, -0.1672, 0.4836), (-0.5979, -1.214, 0.4811), (-0.5979, -0.1672, 0.4811), (-0.5938, -1.214, 0.4778), (-0.5938, -0.1672, 0.4778), (-0.5905, -1.214, 0.4737), (-0.5905, -0.1672, 0.4737), (-0.588, -1.214, 0.4691), (-0.588, -0.1672, 0.4691), (-0.5864, -1.214, 0.464), (-0.5864, -0.1672, 0.464), (-0.5859, -1.214, 0.4588), (-0.5859, -0.1672, 0.4588), (-0.5864, -1.214, 0.4536), (-0.5864, -0.1672, 0.4536), (-0.588, -1.214, 0.4485), (-0.588, -0.1672, 0.4485), (-0.5905, -1.214, 0.4439), (-0.5905, -0.1672, 0.4439), (-0.5938, -1.214, 0.4398), (-0.5938, -0.1672, 0.4398), (-0.5979, -1.214, 0.4365), (-0.5979, -0.1672, 0.4365), (-0.6025, -1.214, 0.434), (-0.6025, -0.1672, 0.434), (-0.6075, -1.214, 0.4325), (-0.6075, -0.1672, 0.4325), (-0.6128, -0.5161, 0.4319), (-0.618, -0.5161, 0.4325), (-0.6231, -0.5161, 0.434), (-0.6277, -0.5161, 0.4365), (-0.6318, -0.5161, 0.4398), (-0.6351, -0.5161, 0.4439), (-0.6376, -0.5161, 0.4485), (-0.6391, -0.5161, 0.4536), (-0.6396, -0.5161, 0.4588), (-0.6391, -0.5161, 0.464), (-0.6376, -0.5161, 0.4691), (-0.6351, -0.5161, 0.4737), (-0.6318, -0.5161, 0.4778), (-0.6277, -0.5161, 0.4811), (-0.6231, -0.5161, 0.4836), (-0.618, -0.5161, 0.4851), (-0.6128, -0.5161, 0.4857), (-0.6075, -0.5161, 0.4851), (-0.6025, -0.5161, 0.4836), (-0.5979, -0.5161, 0.4811), (-0.5938, -0.5161, 0.4778), (-0.5905, -0.5161, 0.4737), (-0.588, -0.5161, 0.4691), (-0.5864, -0.5161, 0.464), (-0.5859, -0.5161, 0.4588), (-0.5864, -0.5161, 0.4536), (-0.588, -0.5161, 0.4485), (-0.5905, -0.5161, 0.4439), (-0.5938, -0.5161, 0.4398), (-0.5979, -0.5161, 0.4365), (-0.6025, -0.5161, 0.434), (-0.6075, -0.5161, 0.4325), (-0.6199, -0.5215, 0.4229), (-0.6268, -0.5215, 0.425), (-0.6331, -0.5215, 0.4284), (-0.6387, -0.5215, 0.4329), (-0.6432, -0.5215, 0.4385), (-0.6466, -0.5215, 0.4448), (-0.6487, -0.5215, 0.4517), (-0.6494, -0.5215, 0.4588), (-0.6487, -0.5215, 0.4659), (-0.6466, -0.5215, 0.4728), (-0.6432, -0.5215, 0.4791), (-0.6387, -0.5215, 0.4847), (-0.6331, -0.5215, 0.4892), (-0.6268, -0.5215, 0.4926), (-0.6199, -0.5215, 0.4947), (-0.6128, -0.5215, 0.4954), (-0.6056, -0.5215, 0.4947), (-0.5988, -0.5215, 0.4926), (-0.5925, -0.5215, 0.4892), (-0.5869, -0.5215, 0.4847), (-0.5824, -0.5215, 0.4791), (-0.579, -0.5215, 0.4728), (-0.5769, -0.5215, 0.4659), (-0.5762, -0.5215, 0.4588), (-0.5769, -0.5215, 0.4517), (-0.579, -0.5215, 0.4448), (-0.5824, -0.5215, 0.4385), (-0.5869, -0.5215, 0.4329), (-0.5925, -0.5215, 0.4284), (-0.5988, -0.5215, 0.425), (-0.6056, -0.5215, 0.4229), (-0.6128, -0.5215, 0.4222), (-0.6199, -0.7956, 0.4229), (-0.6268, -0.7956, 0.425), (-0.6331, -0.7956, 0.4284), (-0.6387, -0.7956, 0.4329), (-0.6432, -0.7956, 0.4385), (-0.6466, -0.7956, 0.4448), (-0.6487, -0.7956, 0.4517), (-0.6494, -0.7956, 0.4588), (-0.6487, -0.7956, 0.4659), (-0.6466, -0.7956, 0.4728), (-0.6432, -0.7956, 0.4791), (-0.6387, -0.7956, 0.4847), (-0.6331, -0.7956, 0.4892), (-0.6268, -0.7956, 0.4926), (-0.6199, -0.7956, 0.4947), (-0.6128, -0.7956, 0.4954), (-0.6056, -0.7956, 0.4947), (-0.5988, -0.7956, 0.4926), (-0.5925, -0.7956, 0.4892), (-0.5869, -0.7956, 0.4847), (-0.5824, -0.7956, 0.4791), (-0.579, -0.7956, 0.4728), (-0.5769, -0.7956, 0.4659), (-0.5762, -0.7956, 0.4588), (-0.5769, -0.7956, 0.4517), (-0.579, -0.7956, 0.4448), (-0.5824, -0.7956, 0.4385), (-0.5869, -0.7956, 0.4329), (-0.5925, -0.7956, 0.4284), (-0.5988, -0.7956, 0.425), (-0.6056, -0.7956, 0.4229), (-0.6128, -0.7956, 0.4222), (-0.618, -0.8034, 0.4325), (-0.6231, -0.8034, 0.434), (-0.6277, -0.8034, 0.4365), (-0.6318, -0.8034, 0.4398), (-0.6351, -0.8034, 0.4439), (-0.6376, -0.8034, 0.4485), (-0.6391, -0.8034, 0.4536), (-0.6396, -0.8034, 0.4588), (-0.6391, -0.8034, 0.464), (-0.6376, -0.8034, 0.4691), (-0.6351, -0.8034, 0.4737), (-0.6318, -0.8034, 0.4778), (-0.6277, -0.8034, 0.4811), (-0.6231, -0.8034, 0.4836), (-0.618, -0.8034, 0.4851), (-0.6128, -0.8034, 0.4857), (-0.6075, -0.8034, 0.4851), (-0.6025, -0.8034, 0.4836), (-0.5979, -0.8034, 0.4811), (-0.5938, -0.8034, 0.4778), (-0.5905, -0.8034, 0.4737), (-0.588, -0.8034, 0.4691), (-0.5864, -0.8034, 0.464), (-0.5859, -0.8034, 0.4588), (-0.5864, -0.8034, 0.4536), (-0.588, -0.8034, 0.4485), (-0.5905, -0.8034, 0.4439), (-0.5938, -0.8034, 0.4398), (-0.5979, -0.8034, 0.4365), (-0.6025, -0.8034, 0.434), (-0.6075, -0.8034, 0.4325), (-0.6128, -0.8034, 0.4319), (-0.6207, 0.5553, 0.4777), (-0.6207, 0.4835, 0.4777), (-0.6107, 0.5553, 0.4768), (-0.6107, 0.4835, 0.4768), (-0.6012, 0.5553, 0.4739), (-0.6012, 0.4835, 0.4739), (-0.5923, 0.5553, 0.4691), (-0.5923, 0.4835, 0.4691), (-0.5846, 0.5553, 0.4628), (-0.5846, 0.4835, 0.4628), (-0.5783, 0.5553, 0.4551), (-0.5783, 0.4835, 0.4551), (-0.5736, 0.5553, 0.4463), (-0.5736, 0.4835, 0.4463), (-0.5707, 0.5553, 0.4367), (-0.5707, 0.4835, 0.4367), (-0.5697, 0.5553, 0.4268), (-0.5697, 0.4835, 0.4268), (-0.5707, 0.5553, 0.4168), (-0.5707, 0.4835, 0.4168), (-0.5736, 0.5553, 0.4073), (-0.5736, 0.4835, 0.4073), (-0.5783, 0.5553, 0.3985), (-0.5783, 0.4835, 0.3985), (-0.5846, 0.5553, 0.3907), (-0.5846, 0.4835, 0.3907), (-0.5923, 0.5553, 0.3844), (-0.5923, 0.4835, 0.3844), (-0.6012, 0.5553, 0.3797), (-0.6012, 0.4835, 0.3797), (-0.6107, 0.5553, 0.3768), (-0.6107, 0.4835, 0.3768), (-0.6207, 0.5553, 0.3758), (-0.6207, 0.4835, 0.3758), (-0.6306, 0.5553, 0.3768), (-0.6306, 0.4835, 0.3768), (-0.6402, 0.5553, 0.3797), (-0.6402, 0.4835, 0.3797), (-0.649, 0.5553, 0.3844), (-0.649, 0.4835, 0.3844), (-0.6567, 0.5553, 0.3907), (-0.6567, 0.4835, 0.3907), (-0.663, 0.5553, 0.3985), (-0.663, 0.4835, 0.3985), (-0.6677, 0.5553, 0.4073), (-0.6677, 0.4835, 0.4073), (-0.6706, 0.5553, 0.4168), (-0.6706, 0.4835, 0.4168), (-0.6716, 0.5553, 0.4268), (-0.6716, 0.4835, 0.4268), (-0.6706, 0.5553, 0.4367), (-0.6706, 0.4835, 0.4367), (-0.6677, 0.5553, 0.4463), (-0.6677, 0.4835, 0.4463), (-0.663, 0.5553, 0.4551), (-0.663, 0.4835, 0.4551), (-0.6567, 0.5553, 0.4628), (-0.6567, 0.4835, 0.4628), (-0.649, 0.5553, 0.4691), (-0.649, 0.4835, 0.4691), (-0.6402, 0.5553, 0.4739), (-0.6402, 0.4835, 0.4739), (-0.6306, 0.5553, 0.4768), (-0.6306, 0.4835, 0.4768), (-0.5569, -0.5358, 0.3959), (-0.6881, -0.5358, 0.3959), (-0.5507, -0.5335, 0.5164), (-0.6756, -0.5335, 0.5164), (0.866, 0.866, 0.1004), (0.866, -0.866, 0.1004), (-0.866, -0.866, 0.1004), (-0.866, 0.866, 0.1004), (1.392e-07, 0.866, 0.1004), (0.433, 0.866, 0.1004), (-0.433, 0.866, 0.1004), (-3.362e-07, -0.866, 0.1004), (0.433, -0.866, 0.1004), (-0.433, -0.866, 0.1004), (-0.866, -0.7794, 0.1004), (0.866, -0.7794, 0.1004), (0.866, 0.7837, 0.1004), (-0.866, 0.7837, 0.1004), (-0.866, 0.5208, 0.1004), (0.866, 0.5208, 0.1004), (-0.866, -0.2538, 0.1004), (0.866, -0.2538, 0.1004)], [], [(28, 17, 2, 21), (27, 23, 6, 19), (477, 22, 5, 467), (475, 19, 6, 468), (479, 30, 7, 469), (50, 16, 3, 45), (49, 12, 8, 46), (474, 15, 11, 473), (92, 24, 28, 94), (25, 13, 9, 24), (20, 1, 13, 25), (22, 26, 15, 5), (467, 5, 15, 474), (42, 0, 12, 49), (46, 8, 16, 50), (473, 11, 19, 475), (141, 56, 40, 140), (24, 9, 17, 28), (26, 125, 122, 137, 27, 19, 11, 15), (82, 83, 26, 22), (81, 20, 25, 93), (93, 25, 24, 92), (468, 6, 23, 476), (483, 82, 22, 477), (84, 91, 23, 27), (94, 28, 21, 90), (16, 34, 29, 3), (18, 7, 30, 37), (466, 4, 35, 478), (12, 33, 32, 8), (0, 31, 33, 12), (4, 14, 36, 35), (14, 10, 18, 37, 138, 123, 126, 36), (8, 32, 34, 16), (480, 69, 30, 479), (144, 86, 41, 139), (133, 58, 39, 127), (96, 59, 41, 86), (77, 57, 38, 73), (68, 75, 55, 29), (0, 42, 54, 31), (81, 87, 53, 20), (2, 44, 52, 21), (9, 47, 51, 17), (470, 46, 50, 472), (466, 42, 49, 471), (1, 43, 48, 13), (13, 48, 47, 9), (471, 49, 46, 470), (472, 50, 45, 469), (29, 55, 45, 3), (17, 51, 44, 2), (20, 53, 43, 1), (80, 60, 57, 77), (97, 61, 59, 96), (134, 63, 58, 133), (142, 62, 56, 141), (138, 37, 62, 142), (125, 26, 63, 134), (84, 27, 61, 97), (66, 36, 60, 80), (83, 66, 80, 89), (37, 67, 79, 62), (62, 79, 78, 56), (89, 80, 77, 88), (31, 54, 76, 64), (90, 95, 75, 68), (88, 77, 73, 85), (56, 78, 74, 40), (140, 40, 74, 143), (482, 91, 69, 480), (34, 72, 68, 29), (37, 30, 69, 67), (478, 35, 65, 481), (33, 71, 70, 32), (31, 64, 71, 33), (35, 36, 66, 65), (32, 70, 72, 34), (476, 23, 91, 482), (58, 88, 85, 39), (21, 52, 95, 90), (63, 89, 88, 58), (26, 83, 89, 63), (67, 84, 97, 79), (96, 78, 99, 98), (64, 76, 87, 81), (78, 96, 86, 74), (143, 74, 86, 144), (72, 94, 90, 68), (67, 69, 91, 84), (481, 65, 82, 483), (71, 93, 92, 70), (64, 81, 93, 71), (65, 66, 83, 82), (70, 92, 94, 72), (200, 198, 107, 106), (78, 79, 101, 99), (79, 97, 100, 101), (97, 96, 98, 100), (105, 104, 102, 103), (101, 100, 104, 105), (193, 190, 112, 110), (98, 99, 103, 102), (106, 107, 109, 108), (198, 199, 109, 107), (201, 200, 106, 108), (199, 201, 108, 109), (111, 110, 112, 113), (190, 191, 113, 112), (191, 192, 111, 113), (192, 193, 110, 111), (99, 101, 115, 117), (103, 99, 117, 116), (105, 103, 116, 114), (101, 105, 114, 115), (102, 104, 121, 120), (104, 100, 119, 121), (98, 102, 120, 118), (100, 98, 118, 119), (135, 152, 167, 168), (133, 127, 169, 157), (122, 125, 151, 146), (126, 123, 175, 184), (138, 142, 180, 174), (134, 133, 147, 149), (147, 133, 157, 161), (128, 129, 171, 170), (143, 144, 164, 162), (57, 129, 128, 38), (85, 132, 127, 39), (60, 130, 129, 57), (36, 126, 130, 60), (38, 128, 131, 73), (73, 131, 132, 85), (148, 147, 161, 166), (135, 136, 153, 152), (152, 148, 166, 167), (59, 135, 139, 41), (61, 136, 135, 59), (27, 137, 136, 61), (130, 126, 184, 185), (132, 131, 172, 173), (159, 160, 182, 183), (123, 138, 174, 175), (141, 140, 155, 159), (139, 135, 168, 124), (145, 146, 150, 153), (153, 150, 148, 152), (146, 151, 149, 150), (150, 149, 147, 148), (136, 137, 145, 153), (131, 128, 170, 172), (125, 134, 149, 151), (137, 122, 146, 145), (172, 163, 165, 173), (170, 156, 163, 172), (168, 158, 154, 124), (173, 165, 154, 169), (171, 160, 156, 170), (158, 168, 167, 166), (158, 157, 169, 154), (163, 162, 164, 165), (156, 155, 162, 163), (165, 164, 124, 154), (160, 159, 155, 156), (157, 158, 166, 161), (140, 143, 162, 155), (127, 132, 173, 169), (141, 159, 183, 178), (144, 139, 124, 164), (184, 175, 181, 185), (185, 181, 179, 176), (179, 178, 183, 182), (175, 174, 180, 181), (181, 180, 178, 179), (176, 179, 182, 177), (142, 141, 178, 180), (129, 130, 185, 176), (160, 171, 177, 182), (171, 129, 176, 177), (117, 115, 189, 188), (116, 117, 188, 187), (114, 116, 187, 186), (115, 114, 186, 189), (188, 189, 193, 192), (187, 188, 192, 191), (186, 187, 191, 190), (189, 186, 190, 193), (120, 121, 197, 195), (121, 119, 196, 197), (118, 120, 195, 194), (119, 118, 194, 196), (205, 203, 201, 199), (203, 202, 200, 201), (204, 205, 199, 198), (202, 204, 198, 200), (462, 464, 204, 202), (464, 465, 205, 204), (463, 462, 202, 203), (465, 463, 203, 205), (270, 271, 209, 207), (271, 272, 211, 209), (272, 273, 213, 211), (273, 274, 215, 213), (274, 275, 217, 215), (275, 276, 219, 217), (276, 277, 221, 219), (277, 278, 223, 221), (278, 279, 225, 223), (279, 280, 227, 225), (280, 281, 229, 227), (281, 282, 231, 229), (282, 283, 233, 231), (283, 284, 235, 233), (284, 285, 237, 235), (285, 286, 239, 237), (286, 287, 241, 239), (287, 288, 243, 241), (288, 289, 245, 243), (289, 290, 247, 245), (290, 291, 249, 247), (291, 292, 251, 249), (292, 293, 253, 251), (293, 294, 255, 253), (294, 295, 257, 255), (295, 296, 259, 257), (296, 297, 261, 259), (297, 298, 263, 261), (298, 299, 265, 263), (299, 300, 267, 265), (209, 211, 213, 215, 217, 219, 221, 223, 225, 227, 229, 231, 233, 235, 237, 239, 241, 243, 245, 247, 249, 251, 253, 255, 257, 259, 261, 263, 265, 267, 269, 207), (300, 301, 269, 267), (301, 270, 207, 269), (206, 268, 266, 264, 262, 260, 258, 256, 254, 252, 250, 248, 246, 244, 242, 240, 238, 236, 234, 232, 230, 228, 226, 224, 222, 220, 218, 216, 214, 212, 210, 208), (332, 333, 270, 301), (331, 332, 301, 300), (330, 331, 300, 299), (329, 330, 299, 298), (328, 329, 298, 297), (327, 328, 297, 296), (326, 327, 296, 295), (325, 326, 295, 294), (324, 325, 294, 293), (323, 324, 293, 292), (322, 323, 292, 291), (321, 322, 291, 290), (320, 321, 290, 289), (319, 320, 289, 288), (318, 319, 288, 287), (317, 318, 287, 286), (316, 317, 286, 285), (315, 316, 285, 284), (314, 315, 284, 283), (313, 314, 283, 282), (312, 313, 282, 281), (311, 312, 281, 280), (310, 311, 280, 279), (309, 310, 279, 278), (308, 309, 278, 277), (307, 308, 277, 276), (306, 307, 276, 275), (305, 306, 275, 274), (304, 305, 274, 273), (303, 304, 273, 272), (302, 303, 272, 271), (333, 302, 271, 270), (365, 334, 302, 333), (334, 335, 303, 302), (335, 336, 304, 303), (336, 337, 305, 304), (337, 338, 306, 305), (338, 339, 307, 306), (339, 340, 308, 307), (340, 341, 309, 308), (341, 342, 310, 309), (342, 343, 311, 310), (343, 344, 312, 311), (344, 345, 313, 312), (345, 346, 314, 313), (346, 347, 315, 314), (347, 348, 316, 315), (348, 349, 317, 316), (349, 350, 318, 317), (350, 351, 319, 318), (351, 352, 320, 319), (352, 353, 321, 320), (353, 354, 322, 321), (354, 355, 323, 322), (355, 356, 324, 323), (356, 357, 325, 324), (357, 358, 326, 325), (358, 359, 327, 326), (359, 360, 328, 327), (360, 361, 329, 328), (361, 362, 330, 329), (362, 363, 331, 330), (363, 364, 332, 331), (364, 365, 333, 332), (396, 397, 365, 364), (395, 396, 364, 363), (394, 395, 363, 362), (393, 394, 362, 361), (392, 393, 361, 360), (391, 392, 360, 359), (390, 391, 359, 358), (389, 390, 358, 357), (388, 389, 357, 356), (387, 388, 356, 355), (386, 387, 355, 354), (385, 386, 354, 353), (384, 385, 353, 352), (383, 384, 352, 351), (382, 383, 351, 350), (381, 382, 350, 349), (380, 381, 349, 348), (379, 380, 348, 347), (378, 379, 347, 346), (377, 378, 346, 345), (376, 377, 345, 344), (375, 376, 344, 343), (374, 375, 343, 342), (373, 374, 342, 341), (372, 373, 341, 340), (371, 372, 340, 339), (370, 371, 339, 338), (369, 370, 338, 337), (368, 369, 337, 336), (367, 368, 336, 335), (366, 367, 335, 334), (397, 366, 334, 365), (206, 208, 366, 397), (208, 210, 367, 366), (210, 212, 368, 367), (212, 214, 369, 368), (214, 216, 370, 369), (216, 218, 371, 370), (218, 220, 372, 371), (220, 222, 373, 372), (222, 224, 374, 373), (224, 226, 375, 374), (226, 228, 376, 375), (228, 230, 377, 376), (230, 232, 378, 377), (232, 234, 379, 378), (234, 236, 380, 379), (236, 238, 381, 380), (238, 240, 382, 381), (240, 242, 383, 382), (242, 244, 384, 383), (244, 246, 385, 384), (246, 248, 386, 385), (248, 250, 387, 386), (250, 252, 388, 387), (252, 254, 389, 388), (254, 256, 390, 389), (256, 258, 391, 390), (258, 260, 392, 391), (260, 262, 393, 392), (262, 264, 394, 393), (264, 266, 395, 394), (266, 268, 396, 395), (268, 206, 397, 396), (398, 399, 401, 400), (400, 401, 403, 402), (402, 403, 405, 404), (404, 405, 407, 406), (406, 407, 409, 408), (408, 409, 411, 410), (410, 411, 413, 412), (412, 413, 415, 414), (414, 415, 417, 416), (416, 417, 419, 418), (418, 419, 421, 420), (420, 421, 423, 422), (422, 423, 425, 424), (424, 425, 427, 426), (426, 427, 429, 428), (428, 429, 431, 430), (430, 431, 433, 432), (432, 433, 435, 434), (434, 435, 437, 436), (436, 437, 439, 438), (438, 439, 441, 440), (440, 441, 443, 442), (442, 443, 445, 444), (444, 445, 447, 446), (446, 447, 449, 448), (448, 449, 451, 450), (450, 451, 453, 452), (452, 453, 455, 454), (454, 455, 457, 456), (456, 457, 459, 458), (401, 399, 461, 459, 457, 455, 453, 451, 449, 447, 445, 443, 441, 439, 437, 435, 433, 431, 429, 427, 425, 423, 421, 419, 417, 415, 413, 411, 409, 407, 405, 403), (458, 459, 461, 460), (460, 461, 399, 398), (398, 400, 402, 404, 406, 408, 410, 412, 414, 416, 418, 420, 422, 424, 426, 428, 430, 432, 434, 436, 438, 440, 442, 444, 446, 448, 450, 452, 454, 456, 458, 460), (195, 197, 463, 465), (197, 196, 462, 463), (194, 195, 465, 464), (196, 194, 464, 462), (76, 481, 483, 87), (52, 476, 482, 95), (54, 478, 481, 76), (95, 482, 480, 75), (18, 472, 469, 7), (14, 471, 470, 10), (4, 466, 471, 14), (10, 470, 472, 18), (75, 480, 479, 55), (42, 466, 478, 54), (87, 483, 477, 53), (44, 468, 476, 52), (47, 473, 475, 51), (43, 467, 474, 48), (48, 474, 473, 47), (55, 479, 469, 45), (51, 475, 468, 44), (53, 477, 467, 43)])
me_cube_003.materials.append(mat_material)
me_cube_003.use_remesh_preserve_volume = False
me_cube_003.use_remesh_preserve_attributes = False
me_cube_003.use_mirror_vertex_groups = False
me_cube_003.update()
me_cube_002 = bpy.data.meshes.new('Cube.002')
me_cube_002.from_pydata([(-1.0, -1.0, 0.0), (-1.0, 1.0, 0.0), (-0.7107, -0.7129, 0.1273), (-0.7107, 0.7084, 0.1273), (1.788e-07, 1.0, 0.0), (0.0, -1.0, 0.0), (1.447e-07, 0.8583, 0.1273), (-5.041e-07, -0.8632, 0.1273), (-0.5, 1.0, 0.0), (-0.5, -1.0, 0.0), (-0.4304, 0.8583, 0.1273), (-0.4304, -0.8632, 0.1273), (-1.0, -0.9, 0.0), (-0.7107, -0.6418, 0.1273), (8.941e-09, -0.9, 0.0), (-0.3954, -0.5893, 0.1432), (-0.5, -0.9, 0.0), (-1.0, 0.905, 0.0), (-0.7107, 0.6409, 0.1273), (1.703e-07, 0.905, 0.0), (-0.5, 0.905, 0.0), (-0.3954, 0.7157, 0.1432), (-0.3414, 0.5617, 0.5338), (-0.3414, -0.03524, 0.6042), (-0.9653, -0.9653, 0.04381), (-0.9653, 0.9652, 0.04381), (1.656e-07, 0.9652, 0.04381), (-1.504e-07, -0.9653, 0.04381), (-0.4826, 0.9652, 0.04381), (-0.4826, -0.9653, 0.04381), (-0.9653, -0.8688, 0.04381), (-0.9653, 0.8735, 0.04381), (-0.3534, 0.596, 0.5114), (-0.3534, -0.2244, 0.5899), (-0.3744, -0.488, 0.4573), (-0.3744, 0.6558, 0.3273), (-0.3954, 0.4756, 0.1432), (-1.0, 0.6014, 0.0), (-0.8235, 0.5153, 0.1273), (1.432e-07, 0.6014, 0.0), (-0.5, 0.6014, 0.0), (-0.3414, 0.4443, 0.5456), (-0.9653, 0.5805, 0.04381), (-0.3534, 0.2616, 0.5206), (-0.3744, 0.3484, 0.3319), (-0.3954, -0.2318, 0.1432), (-0.3414, 0.09849, 0.5805), (-1.0, -0.293, 0.0), (-0.8235, -0.2547, 0.1273), (6.321e-08, -0.293, 0.0), (-0.5, -0.293, 0.0), (-0.9653, -0.2829, 0.04381), (-0.3534, 0.1681, 0.5478), (-0.3744, 0.0397, 0.3455), (-0.5052, 0.1681, 0.5478), (-0.5052, 0.2616, 0.5206), (-0.5155, 0.1641, 0.3455), (-0.5262, 0.3484, 0.3319), (-0.7148, 0.02505, 0.5478), (-0.7148, 0.4513, 0.5206), (-0.7358, 0.02107, 0.3455), (-0.7358, 0.4635, 0.3319), (-0.5794, -0.1756, 0.4289), (-0.5756, -0.1741, 0.5048), (-0.6621, -0.1756, 0.4289), (-0.6542, -0.1741, 0.5048), (-0.5607, 0.5452, 0.3665), (-0.5474, 0.5375, 0.486), (-0.6936, 0.5452, 0.3665), (-0.6803, 0.5375, 0.486), (-0.7249, 0.5106, 0.3408), (-0.5351, 0.5106, 0.3408), (-0.7059, 0.4996, 0.5116), (-0.5161, 0.4996, 0.5116), (-0.5441, -0.1704, 0.518), (-0.5508, -0.173, 0.3855), (-0.6813, -0.1704, 0.518), (-0.6951, -0.173, 0.3855), (-4.47e-07, -0.5893, 0.1432), (8.941e-08, 0.7157, 0.1432), (-0.1707, -0.0275, 0.6573), (-0.1767, -0.2244, 0.5899), (-0.1872, -0.488, 0.4573), (-0.1977, -0.5893, 0.1432), (-0.1977, 0.7157, 0.1432), (-0.1707, -0.03524, 0.6042), (-0.1707, 0.5617, 0.5338), (-0.1767, 0.596, 0.5114), (-0.1872, 0.6558, 0.3273), (-0.1707, 0.4443, 0.5456), (-0.1707, 0.09849, 0.5805), (-0.1977, -0.7096, 0.1432), (-4.47e-07, -0.7096, 0.1432), (-4.172e-07, -0.3447, 0.5899), (-4.47e-07, -0.6082, 0.4573), (-0.1767, -0.3447, 0.5899), (-0.1872, -0.6082, 0.4573), (-4.148e-07, -0.0275, 0.6573), (-0.1707, 0.5694, 0.5868), (6.2e-08, 0.5694, 0.5868), (-4.148e-07, -0.2167, 0.6429), (-0.1767, 0.6037, 0.5781), (6.2e-08, 0.6037, 0.5781), (-0.1707, 0.4521, 0.5987), (-2.74e-08, 0.4521, 0.5987), (-0.1707, 0.1062, 0.6336), (-2.658e-07, 0.1062, 0.6336), (-4.148e-07, -0.2637, 0.6429), (-0.1767, -0.2637, 0.6429), (-0.1767, -0.2167, 0.6429), (-0.1977, 0.7899, 0.1554), (1.157e-07, 0.7899, 0.1554), (-0.1767, 0.6701, 0.5235), (8.591e-08, 0.6701, 0.5235), (-0.1872, 0.73, 0.3394), (1.157e-07, 0.73, 0.3394), (8.83e-08, 0.6552, 0.5382), (-0.1767, 0.6552, 0.5382), (-0.7092, 0.5567, 0.3536), (-0.6931, 0.5474, 0.4988), (-0.5318, 0.5474, 0.4988), (-0.5479, 0.5567, 0.3536), (-0.7014, 0.5588, 0.3601), (-0.6867, 0.5502, 0.4924), (-0.5396, 0.5502, 0.4924), (-0.5543, 0.5588, 0.3601), (-0.5441, -0.5223, 0.5224), (-0.6813, -0.5223, 0.5224), (-0.5508, -0.5249, 0.3899), (-0.6951, -0.5249, 0.3899), (-0.6126, -0.4936, 0.4609), (-0.6223, -0.4936, 0.4609), (-0.6131, -0.4938, 0.4515), (-0.6233, -0.4938, 0.4515), (-0.563, -0.5364, 0.4019), (-0.6811, -0.5364, 0.4019), (-0.5574, -0.5343, 0.5104), (-0.6698, -0.5343, 0.5104), (-0.6128, -1.214, 0.4319), (-0.6128, -0.1672, 0.4319), (-0.618, -1.214, 0.4325), (-0.618, -0.1672, 0.4325), (-0.6231, -1.214, 0.434), (-0.6231, -0.1672, 0.434), (-0.6277, -1.214, 0.4365), (-0.6277, -0.1672, 0.4365), (-0.6318, -1.214, 0.4398), (-0.6318, -0.1672, 0.4398), (-0.6351, -1.214, 0.4439), (-0.6351, -0.1672, 0.4439), (-0.6376, -1.214, 0.4485), (-0.6376, -0.1672, 0.4485), (-0.6391, -1.214, 0.4536), (-0.6391, -0.1672, 0.4536), (-0.6396, -1.214, 0.4588), (-0.6396, -0.1672, 0.4588), (-0.6391, -1.214, 0.464), (-0.6391, -0.1672, 0.464), (-0.6376, -1.214, 0.4691), (-0.6376, -0.1672, 0.4691), (-0.6351, -1.214, 0.4737), (-0.6351, -0.1672, 0.4737), (-0.6318, -1.214, 0.4778), (-0.6318, -0.1672, 0.4778), (-0.6277, -1.214, 0.4811), (-0.6277, -0.1672, 0.4811), (-0.6231, -1.214, 0.4836), (-0.6231, -0.1672, 0.4836), (-0.618, -1.214, 0.4851), (-0.618, -0.1672, 0.4851), (-0.6128, -1.214, 0.4857), (-0.6128, -0.1672, 0.4857), (-0.6075, -1.214, 0.4851), (-0.6075, -0.1672, 0.4851), (-0.6025, -1.214, 0.4836), (-0.6025, -0.1672, 0.4836), (-0.5979, -1.214, 0.4811), (-0.5979, -0.1672, 0.4811), (-0.5938, -1.214, 0.4778), (-0.5938, -0.1672, 0.4778), (-0.5905, -1.214, 0.4737), (-0.5905, -0.1672, 0.4737), (-0.588, -1.214, 0.4691), (-0.588, -0.1672, 0.4691), (-0.5864, -1.214, 0.464), (-0.5864, -0.1672, 0.464), (-0.5859, -1.214, 0.4588), (-0.5859, -0.1672, 0.4588), (-0.5864, -1.214, 0.4536), (-0.5864, -0.1672, 0.4536), (-0.588, -1.214, 0.4485), (-0.588, -0.1672, 0.4485), (-0.5905, -1.214, 0.4439), (-0.5905, -0.1672, 0.4439), (-0.5938, -1.214, 0.4398), (-0.5938, -0.1672, 0.4398), (-0.5979, -1.214, 0.4365), (-0.5979, -0.1672, 0.4365), (-0.6025, -1.214, 0.434), (-0.6025, -0.1672, 0.434), (-0.6075, -1.214, 0.4325), (-0.6075, -0.1672, 0.4325), (-0.6128, -0.5161, 0.4319), (-0.618, -0.5161, 0.4325), (-0.6231, -0.5161, 0.434), (-0.6277, -0.5161, 0.4365), (-0.6318, -0.5161, 0.4398), (-0.6351, -0.5161, 0.4439), (-0.6376, -0.5161, 0.4485), (-0.6391, -0.5161, 0.4536), (-0.6396, -0.5161, 0.4588), (-0.6391, -0.5161, 0.464), (-0.6376, -0.5161, 0.4691), (-0.6351, -0.5161, 0.4737), (-0.6318, -0.5161, 0.4778), (-0.6277, -0.5161, 0.4811), (-0.6231, -0.5161, 0.4836), (-0.618, -0.5161, 0.4851), (-0.6128, -0.5161, 0.4857), (-0.6075, -0.5161, 0.4851), (-0.6025, -0.5161, 0.4836), (-0.5979, -0.5161, 0.4811), (-0.5938, -0.5161, 0.4778), (-0.5905, -0.5161, 0.4737), (-0.588, -0.5161, 0.4691), (-0.5864, -0.5161, 0.464), (-0.5859, -0.5161, 0.4588), (-0.5864, -0.5161, 0.4536), (-0.588, -0.5161, 0.4485), (-0.5905, -0.5161, 0.4439), (-0.5938, -0.5161, 0.4398), (-0.5979, -0.5161, 0.4365), (-0.6025, -0.5161, 0.434), (-0.6075, -0.5161, 0.4325), (-0.6199, -0.5215, 0.4229), (-0.6268, -0.5215, 0.425), (-0.6331, -0.5215, 0.4284), (-0.6387, -0.5215, 0.4329), (-0.6432, -0.5215, 0.4385), (-0.6466, -0.5215, 0.4448), (-0.6487, -0.5215, 0.4517), (-0.6494, -0.5215, 0.4588), (-0.6487, -0.5215, 0.4659), (-0.6466, -0.5215, 0.4728), (-0.6432, -0.5215, 0.4791), (-0.6387, -0.5215, 0.4847), (-0.6331, -0.5215, 0.4892), (-0.6268, -0.5215, 0.4926), (-0.6199, -0.5215, 0.4947), (-0.6128, -0.5215, 0.4954), (-0.6056, -0.5215, 0.4947), (-0.5988, -0.5215, 0.4926), (-0.5925, -0.5215, 0.4892), (-0.5869, -0.5215, 0.4847), (-0.5824, -0.5215, 0.4791), (-0.579, -0.5215, 0.4728), (-0.5769, -0.5215, 0.4659), (-0.5762, -0.5215, 0.4588), (-0.5769, -0.5215, 0.4517), (-0.579, -0.5215, 0.4448), (-0.5824, -0.5215, 0.4385), (-0.5869, -0.5215, 0.4329), (-0.5925, -0.5215, 0.4284), (-0.5988, -0.5215, 0.425), (-0.6056, -0.5215, 0.4229), (-0.6128, -0.5215, 0.4222), (-0.6199, -0.7956, 0.4229), (-0.6268, -0.7956, 0.425), (-0.6331, -0.7956, 0.4284), (-0.6387, -0.7956, 0.4329), (-0.6432, -0.7956, 0.4385), (-0.6466, -0.7956, 0.4448), (-0.6487, -0.7956, 0.4517), (-0.6494, -0.7956, 0.4588), (-0.6487, -0.7956, 0.4659), (-0.6466, -0.7956, 0.4728), (-0.6432, -0.7956, 0.4791), (-0.6387, -0.7956, 0.4847), (-0.6331, -0.7956, 0.4892), (-0.6268, -0.7956, 0.4926), (-0.6199, -0.7956, 0.4947), (-0.6128, -0.7956, 0.4954), (-0.6056, -0.7956, 0.4947), (-0.5988, -0.7956, 0.4926), (-0.5925, -0.7956, 0.4892), (-0.5869, -0.7956, 0.4847), (-0.5824, -0.7956, 0.4791), (-0.579, -0.7956, 0.4728), (-0.5769, -0.7956, 0.4659), (-0.5762, -0.7956, 0.4588), (-0.5769, -0.7956, 0.4517), (-0.579, -0.7956, 0.4448), (-0.5824, -0.7956, 0.4385), (-0.5869, -0.7956, 0.4329), (-0.5925, -0.7956, 0.4284), (-0.5988, -0.7956, 0.425), (-0.6056, -0.7956, 0.4229), (-0.6128, -0.7956, 0.4222), (-0.618, -0.8034, 0.4325), (-0.6231, -0.8034, 0.434), (-0.6277, -0.8034, 0.4365), (-0.6318, -0.8034, 0.4398), (-0.6351, -0.8034, 0.4439), (-0.6376, -0.8034, 0.4485), (-0.6391, -0.8034, 0.4536), (-0.6396, -0.8034, 0.4588), (-0.6391, -0.8034, 0.464), (-0.6376, -0.8034, 0.4691), (-0.6351, -0.8034, 0.4737), (-0.6318, -0.8034, 0.4778), (-0.6277, -0.8034, 0.4811), (-0.6231, -0.8034, 0.4836), (-0.618, -0.8034, 0.4851), (-0.6128, -0.8034, 0.4857), (-0.6075, -0.8034, 0.4851), (-0.6025, -0.8034, 0.4836), (-0.5979, -0.8034, 0.4811), (-0.5938, -0.8034, 0.4778), (-0.5905, -0.8034, 0.4737), (-0.588, -0.8034, 0.4691), (-0.5864, -0.8034, 0.464), (-0.5859, -0.8034, 0.4588), (-0.5864, -0.8034, 0.4536), (-0.588, -0.8034, 0.4485), (-0.5905, -0.8034, 0.4439), (-0.5938, -0.8034, 0.4398), (-0.5979, -0.8034, 0.4365), (-0.6025, -0.8034, 0.434), (-0.6075, -0.8034, 0.4325), (-0.6128, -0.8034, 0.4319), (-0.6207, 0.5553, 0.4777), (-0.6207, 0.4835, 0.4777), (-0.6107, 0.5553, 0.4768), (-0.6107, 0.4835, 0.4768), (-0.6012, 0.5553, 0.4739), (-0.6012, 0.4835, 0.4739), (-0.5923, 0.5553, 0.4691), (-0.5923, 0.4835, 0.4691), (-0.5846, 0.5553, 0.4628), (-0.5846, 0.4835, 0.4628), (-0.5783, 0.5553, 0.4551), (-0.5783, 0.4835, 0.4551), (-0.5736, 0.5553, 0.4463), (-0.5736, 0.4835, 0.4463), (-0.5707, 0.5553, 0.4367), (-0.5707, 0.4835, 0.4367), (-0.5697, 0.5553, 0.4268), (-0.5697, 0.4835, 0.4268), (-0.5707, 0.5553, 0.4168), (-0.5707, 0.4835, 0.4168), (-0.5736, 0.5553, 0.4073), (-0.5736, 0.4835, 0.4073), (-0.5783, 0.5553, 0.3985), (-0.5783, 0.4835, 0.3985), (-0.5846, 0.5553, 0.3907), (-0.5846, 0.4835, 0.3907), (-0.5923, 0.5553, 0.3844), (-0.5923, 0.4835, 0.3844), (-0.6012, 0.5553, 0.3797), (-0.6012, 0.4835, 0.3797), (-0.6107, 0.5553, 0.3768), (-0.6107, 0.4835, 0.3768), (-0.6207, 0.5553, 0.3758), (-0.6207, 0.4835, 0.3758), (-0.6306, 0.5553, 0.3768), (-0.6306, 0.4835, 0.3768), (-0.6402, 0.5553, 0.3797), (-0.6402, 0.4835, 0.3797), (-0.649, 0.5553, 0.3844), (-0.649, 0.4835, 0.3844), (-0.6567, 0.5553, 0.3907), (-0.6567, 0.4835, 0.3907), (-0.663, 0.5553, 0.3985), (-0.663, 0.4835, 0.3985), (-0.6677, 0.5553, 0.4073), (-0.6677, 0.4835, 0.4073), (-0.6706, 0.5553, 0.4168), (-0.6706, 0.4835, 0.4168), (-0.6716, 0.5553, 0.4268), (-0.6716, 0.4835, 0.4268), (-0.6706, 0.5553, 0.4367), (-0.6706, 0.4835, 0.4367), (-0.6677, 0.5553, 0.4463), (-0.6677, 0.4835, 0.4463), (-0.663, 0.5553, 0.4551), (-0.663, 0.4835, 0.4551), (-0.6567, 0.5553, 0.4628), (-0.6567, 0.4835, 0.4628), (-0.649, 0.5553, 0.4691), (-0.649, 0.4835, 0.4691), (-0.6402, 0.5553, 0.4739), (-0.6402, 0.4835, 0.4739), (-0.6306, 0.5553, 0.4768), (-0.6306, 0.4835, 0.4768), (-0.5569, -0.5358, 0.3959), (-0.6881, -0.5358, 0.3959), (-0.5507, -0.5335, 0.5164), (-0.6756, -0.5335, 0.5164), (-0.866, -0.866, 0.1004), (-0.866, 0.866, 0.1004), (1.392e-07, 0.866, 0.1004), (-0.433, 0.866, 0.1004), (-3.362e-07, -0.866, 0.1004), (-0.433, -0.866, 0.1004), (-0.866, -0.7794, 0.1004), (-0.866, 0.7837, 0.1004), (-0.866, 0.5208, 0.1004), (-0.866, -0.2538, 0.1004)], [], [(16, 9, 0, 12), (15, 13, 2, 11), (403, 11, 2, 398), (405, 18, 3, 399), (28, 8, 1, 25), (49, 14, 16, 50), (26, 4, 8, 28), (402, 7, 11, 403), (87, 32, 22, 86), (14, 5, 9, 16), (11, 7, 83), (398, 2, 13, 404), (45, 48, 13, 15), (50, 16, 12, 47), (8, 20, 17, 1), (10, 3, 18, 21), (11, 83, 15), (4, 19, 20, 8), (406, 38, 18, 405), (90, 46, 23, 85), (52, 33, 23, 46), (37, 42, 31, 17), (0, 24, 30, 12), (5, 27, 29, 9), (400, 26, 28, 401), (401, 28, 25, 399), (17, 31, 25, 1), (9, 29, 24, 0), (53, 34, 33, 52), (88, 35, 32, 87), (84, 21, 35, 88), (45, 15, 34, 53), (21, 36, 44, 35), (35, 44, 43, 32), (47, 51, 42, 37), (32, 43, 41, 22), (86, 22, 41, 89), (407, 48, 38, 406), (20, 40, 37, 17), (21, 18, 38, 36), (19, 39, 40, 20), (404, 13, 48, 407), (12, 30, 51, 47), (36, 45, 53, 44), (52, 43, 55, 54), (43, 52, 46, 41), (89, 41, 46, 90), (40, 50, 47, 37), (36, 38, 48, 45), (132, 130, 63, 62), (43, 44, 57, 55), (44, 53, 56, 57), (53, 52, 54, 56), (61, 60, 58, 59), (57, 56, 60, 61), (125, 122, 68, 66), (54, 55, 59, 58), (62, 63, 65, 64), (130, 131, 65, 63), (133, 132, 62, 64), (131, 133, 64, 65), (67, 66, 68, 69), (122, 123, 69, 68), (123, 124, 67, 69), (124, 125, 66, 67), (55, 57, 71, 73), (59, 55, 73, 72), (61, 59, 72, 70), (57, 61, 70, 71), (58, 60, 77, 76), (60, 56, 75, 77), (54, 58, 76, 74), (56, 54, 74, 75), (81, 95, 108, 109), (84, 88, 114, 110), (89, 90, 105, 103), (81, 82, 96, 95), (95, 93, 107, 108), (33, 81, 85, 23), (34, 82, 81, 33), (15, 83, 82, 34), (101, 102, 116, 117), (79, 84, 110, 111), (87, 86, 98, 101), (85, 81, 109, 80), (91, 92, 94, 96), (96, 94, 93, 95), (82, 83, 91, 96), (83, 78, 92, 91), (109, 100, 97, 80), (100, 109, 108, 107), (104, 103, 105, 106), (99, 98, 103, 104), (106, 105, 80, 97), (102, 101, 98, 99), (86, 89, 103, 98), (87, 101, 117, 112), (90, 85, 80, 105), (113, 112, 117, 116), (111, 110, 114, 115), (115, 114, 112, 113), (88, 87, 112, 114), (73, 71, 121, 120), (72, 73, 120, 119), (70, 72, 119, 118), (71, 70, 118, 121), (120, 121, 125, 124), (119, 120, 124, 123), (118, 119, 123, 122), (121, 118, 122, 125), (76, 77, 129, 127), (77, 75, 128, 129), (74, 76, 127, 126), (75, 74, 126, 128), (137, 135, 133, 131), (135, 134, 132, 133), (136, 137, 131, 130), (134, 136, 130, 132), (394, 396, 136, 134), (396, 397, 137, 136), (395, 394, 134, 135), (397, 395, 135, 137), (202, 203, 141, 139), (203, 204, 143, 141), (204, 205, 145, 143), (205, 206, 147, 145), (206, 207, 149, 147), (207, 208, 151, 149), (208, 209, 153, 151), (209, 210, 155, 153), (210, 211, 157, 155), (211, 212, 159, 157), (212, 213, 161, 159), (213, 214, 163, 161), (214, 215, 165, 163), (215, 216, 167, 165), (216, 217, 169, 167), (217, 218, 171, 169), (218, 219, 173, 171), (219, 220, 175, 173), (220, 221, 177, 175), (221, 222, 179, 177), (222, 223, 181, 179), (223, 224, 183, 181), (224, 225, 185, 183), (225, 226, 187, 185), (226, 227, 189, 187), (227, 228, 191, 189), (228, 229, 193, 191), (229, 230, 195, 193), (230, 231, 197, 195), (231, 232, 199, 197), (141, 143, 145, 147, 149, 151, 153, 155, 157, 159, 161, 163, 165, 167, 169, 171, 173, 175, 177, 179, 181, 183, 185, 187, 189, 191, 193, 195, 197, 199, 201, 139), (232, 233, 201, 199), (233, 202, 139, 201), (138, 200, 198, 196, 194, 192, 190, 188, 186, 184, 182, 180, 178, 176, 174, 172, 170, 168, 166, 164, 162, 160, 158, 156, 154, 152, 150, 148, 146, 144, 142, 140), (264, 265, 202, 233), (263, 264, 233, 232), (262, 263, 232, 231), (261, 262, 231, 230), (260, 261, 230, 229), (259, 260, 229, 228), (258, 259, 228, 227), (257, 258, 227, 226), (256, 257, 226, 225), (255, 256, 225, 224), (254, 255, 224, 223), (253, 254, 223, 222), (252, 253, 222, 221), (251, 252, 221, 220), (250, 251, 220, 219), (249, 250, 219, 218), (248, 249, 218, 217), (247, 248, 217, 216), (246, 247, 216, 215), (245, 246, 215, 214), (244, 245, 214, 213), (243, 244, 213, 212), (242, 243, 212, 211), (241, 242, 211, 210), (240, 241, 210, 209), (239, 240, 209, 208), (238, 239, 208, 207), (237, 238, 207, 206), (236, 237, 206, 205), (235, 236, 205, 204), (234, 235, 204, 203), (265, 234, 203, 202), (297, 266, 234, 265), (266, 267, 235, 234), (267, 268, 236, 235), (268, 269, 237, 236), (269, 270, 238, 237), (270, 271, 239, 238), (271, 272, 240, 239), (272, 273, 241, 240), (273, 274, 242, 241), (274, 275, 243, 242), (275, 276, 244, 243), (276, 277, 245, 244), (277, 278, 246, 245), (278, 279, 247, 246), (279, 280, 248, 247), (280, 281, 249, 248), (281, 282, 250, 249), (282, 283, 251, 250), (283, 284, 252, 251), (284, 285, 253, 252), (285, 286, 254, 253), (286, 287, 255, 254), (287, 288, 256, 255), (288, 289, 257, 256), (289, 290, 258, 257), (290, 291, 259, 258), (291, 292, 260, 259), (292, 293, 261, 260), (293, 294, 262, 261), (294, 295, 263, 262), (295, 296, 264, 263), (296, 297, 265, 264), (328, 329, 297, 296), (327, 328, 296, 295), (326, 327, 295, 294), (325, 326, 294, 293), (324, 325, 293, 292), (323, 324, 292, 291), (322, 323, 291, 290), (321, 322, 290, 289), (320, 321, 289, 288), (319, 320, 288, 287), (318, 319, 287, 286), (317, 318, 286, 285), (316, 317, 285, 284), (315, 316, 284, 283), (314, 315, 283, 282), (313, 314, 282, 281), (312, 313, 281, 280), (311, 312, 280, 279), (310, 311, 279, 278), (309, 310, 278, 277), (308, 309, 277, 276), (307, 308, 276, 275), (306, 307, 275, 274), (305, 306, 274, 273), (304, 305, 273, 272), (303, 304, 272, 271), (302, 303, 271, 270), (301, 302, 270, 269), (300, 301, 269, 268), (299, 300, 268, 267), (298, 299, 267, 266), (329, 298, 266, 297), (138, 140, 298, 329), (140, 142, 299, 298), (142, 144, 300, 299), (144, 146, 301, 300), (146, 148, 302, 301), (148, 150, 303, 302), (150, 152, 304, 303), (152, 154, 305, 304), (154, 156, 306, 305), (156, 158, 307, 306), (158, 160, 308, 307), (160, 162, 309, 308), (162, 164, 310, 309), (164, 166, 311, 310), (166, 168, 312, 311), (168, 170, 313, 312), (170, 172, 314, 313), (172, 174, 315, 314), (174, 176, 316, 315), (176, 178, 317, 316), (178, 180, 318, 317), (180, 182, 319, 318), (182, 184, 320, 319), (184, 186, 321, 320), (186, 188, 322, 321), (188, 190, 323, 322), (190, 192, 324, 323), (192, 194, 325, 324), (194, 196, 326, 325), (196, 198, 327, 326), (198, 200, 328, 327), (200, 138, 329, 328), (330, 331, 333, 332), (332, 333, 335, 334), (334, 335, 337, 336), (336, 337, 339, 338), (338, 339, 341, 340), (340, 341, 343, 342), (342, 343, 345, 344), (344, 345, 347, 346), (346, 347, 349, 348), (348, 349, 351, 350), (350, 351, 353, 352), (352, 353, 355, 354), (354, 355, 357, 356), (356, 357, 359, 358), (358, 359, 361, 360), (360, 361, 363, 362), (362, 363, 365, 364), (364, 365, 367, 366), (366, 367, 369, 368), (368, 369, 371, 370), (370, 371, 373, 372), (372, 373, 375, 374), (374, 375, 377, 376), (376, 377, 379, 378), (378, 379, 381, 380), (380, 381, 383, 382), (382, 383, 385, 384), (384, 385, 387, 386), (386, 387, 389, 388), (388, 389, 391, 390), (333, 331, 393, 391, 389, 387, 385, 383, 381, 379, 377, 375, 373, 371, 369, 367, 365, 363, 361, 359, 357, 355, 353, 351, 349, 347, 345, 343, 341, 339, 337, 335), (390, 391, 393, 392), (392, 393, 331, 330), (330, 332, 334, 336, 338, 340, 342, 344, 346, 348, 350, 352, 354, 356, 358, 360, 362, 364, 366, 368, 370, 372, 374, 376, 378, 380, 382, 384, 386, 388, 390, 392), (127, 129, 395, 397), (129, 128, 394, 395), (126, 127, 397, 396), (128, 126, 396, 394), (30, 404, 407, 51), (51, 407, 406, 42), (10, 401, 399, 3), (6, 400, 401, 10), (42, 406, 405, 31), (24, 398, 404, 30), (27, 402, 403, 29), (78, 83, 7), (31, 405, 399, 25), (29, 403, 398, 24), (21, 84, 10), (10, 84, 6), (84, 79, 6), (50, 40, 39, 49)])
me_cube_002.materials.append(mat_material)
me_cube_002.use_remesh_preserve_volume = False
me_cube_002.use_remesh_preserve_attributes = False
me_cube_002.use_mirror_vertex_groups = False
me_cube_002.update()
me_cube_001 = bpy.data.meshes.new('Cube.001')
me_cube_001.from_pydata([(1.0, 1.0, 0.0), (1.0, -1.0, 0.0), (-1.0, -1.0, 0.0), (-1.0, 1.0, 0.0), (0.7107, 0.7084, 0.1273), (0.7107, -0.7129, 0.1273), (-0.7107, -0.7129, 0.1273), (-0.7107, 0.7084, 0.1273), (1.788e-07, 1.0, 0.0), (0.0, -1.0, 0.0), (1.447e-07, 0.8583, 0.1273), (-5.041e-07, -0.8632, 0.1273), (0.5, 1.0, 0.0), (0.5, -1.0, 0.0), (0.4304, 0.8583, 0.1273), (0.4304, -0.8632, 0.1273), (-0.5, 1.0, 0.0), (-0.5, -1.0, 0.0), (-0.4304, 0.8583, 0.1273), (-0.4304, -0.8632, 0.1273), (1.0, -0.9, 0.0), (-1.0, -0.9, 0.0), (0.7107, -0.6418, 0.1273), (-0.7107, -0.6418, 0.1273), (8.941e-09, -0.9, 0.0), (0.5, -0.9, 0.0), (0.3954, -0.5893, 0.1432), (-0.3954, -0.5893, 0.1432), (-0.5, -0.9, 0.0), (-1.0, 0.905, 0.0), (-0.7107, 0.6409, 0.1273), (1.0, 0.905, 0.0), (1.703e-07, 0.905, 0.0), (0.5, 0.905, 0.0), (-0.5, 0.905, 0.0), (0.7107, 0.6409, 0.1273), (0.3954, 0.7157, 0.1432), (-0.3954, 0.7157, 0.1432), (0.3414, 0.5617, 0.5338), (0.3414, -0.03524, 0.6042), (-0.3414, 0.5617, 0.5338), (-0.3414, -0.03524, 0.6042), (0.9653, 0.9652, 0.04381), (0.9653, -0.9653, 0.04381), (-0.9653, -0.9653, 0.04381), (-0.9653, 0.9652, 0.04381), (1.656e-07, 0.9652, 0.04381), (-1.504e-07, -0.9653, 0.04381), (0.4826, -0.9653, 0.04381), (0.4826, 0.9652, 0.04381), (-0.4826, 0.9652, 0.04381), (-0.4826, -0.9653, 0.04381), (-0.9653, -0.8688, 0.04381), (0.9653, -0.8688, 0.04381), (0.9653, 0.8735, 0.04381), (-0.9653, 0.8735, 0.04381), (-0.3534, 0.596, 0.5114), (0.3534, 0.596, 0.5114), (0.3534, -0.2244, 0.5899), (-0.3534, -0.2244, 0.5899), (0.3744, 0.6558, 0.3273), (-0.3744, -0.488, 0.4573), (-0.3744, 0.6558, 0.3273), (0.3744, -0.488, 0.4573), (1.0, 0.6014, 0.0), (0.8608, 0.5153, 0.1273), (0.3954, 0.4756, 0.1432), (-0.3954, 0.4756, 0.1432), (-1.0, 0.6014, 0.0), (-0.8608, 0.5153, 0.1273), (1.432e-07, 0.6014, 0.0), (0.5, 0.6014, 0.0), (-0.5, 0.6014, 0.0), (0.3414, 0.4443, 0.5456), (-0.3414, 0.4443, 0.5456), (-0.9653, 0.5805, 0.04381), (0.9653, 0.5805, 0.04381), (0.3534, 0.4513, 0.5206), (-0.3534, 0.2616, 0.5206), (-0.3744, 0.3484, 0.3319), (0.3744, 0.4635, 0.3319), (1.0, -0.293, 0.0), (0.8608, -0.2547, 0.1273), (0.3954, -0.2318, 0.1432), (-0.3954, -0.2318, 0.1432), (0.3414, 0.09849, 0.5805), (-0.3414, 0.09849, 0.5805), (0.9653, -0.2829, 0.04381), (0.3534, 0.02505, 0.5478), (0.3744, -0.1034, 0.3455), (-1.0, -0.293, 0.0), (-0.8608, -0.2547, 0.1273), (6.321e-08, -0.293, 0.0), (0.5, -0.293, 0.0), (-0.5, -0.293, 0.0), (-0.9653, -0.2829, 0.04381), (-0.3534, 0.1681, 0.5478), (-0.3744, 0.0397, 0.3455), (-0.5052, 0.1681, 0.5478), (-0.5052, 0.2616, 0.5206), (-0.5155, 0.1641, 0.3455), (-0.5262, 0.3484, 0.3319), (-0.7148, 0.02505, 0.5478), (-0.7148, 0.4513, 0.5206), (-0.7358, 0.02107, 0.3455), (-0.7358, 0.4635, 0.3319), (-0.5794, -0.1756, 0.4289), (-0.5756, -0.1741, 0.5048), (-0.6621, -0.1756, 0.4289), (-0.6542, -0.1741, 0.5048), (-0.5607, 0.5452, 0.3665), (-0.5474, 0.5375, 0.486), (-0.6936, 0.5452, 0.3665), (-0.6803, 0.5375, 0.486), (-0.7249, 0.5106, 0.3408), (-0.5351, 0.5106, 0.3408), (-0.7059, 0.4996, 0.5116), (-0.5161, 0.4996, 0.5116), (-0.5441, -0.1704, 0.518), (-0.5508, -0.173, 0.3855), (-0.6813, -0.1704, 0.518), (-0.6951, -0.173, 0.3855), (-4.47e-07, -0.5893, 0.1432), (8.941e-08, 0.7157, 0.1432), (-0.1707, -0.0275, 0.6573), (0.1977, -0.5893, 0.1432), (0.1977, 0.7157, 0.1432), (0.1707, -0.03524, 0.6042), (0.1707, 0.5617, 0.5338), (0.1767, 0.596, 0.5114), (0.1872, 0.6558, 0.3273), (0.1707, 0.4443, 0.5456), (0.1707, 0.09849, 0.5805), (0.1767, -0.2244, 0.5899), (0.1872, -0.488, 0.4573), (-0.1767, -0.2244, 0.5899), (-0.1872, -0.488, 0.4573), (-0.1977, -0.5893, 0.1432), (-0.1977, 0.7157, 0.1432), (-0.1707, -0.03524, 0.6042), (-0.1707, 0.5617, 0.5338), (-0.1767, 0.596, 0.5114), (-0.1872, 0.6558, 0.3273), (-0.1707, 0.4443, 0.5456), (-0.1707, 0.09849, 0.5805), (-0.1977, -0.7096, 0.1432), (-4.47e-07, -0.7096, 0.1432), (0.1767, -0.3447, 0.5899), (-4.172e-07, -0.3447, 0.5899), (0.1872, -0.6082, 0.4573), (-4.47e-07, -0.6082, 0.4573), (0.1977, -0.7096, 0.1432), (-0.1767, -0.3447, 0.5899), (-0.1872, -0.6082, 0.4573), (-4.148e-07, -0.0275, 0.6573), (-0.1707, 0.5694, 0.5868), (6.2e-08, 0.5694, 0.5868), (0.1767, -0.2167, 0.6429), (-4.148e-07, -0.2167, 0.6429), (-0.1767, 0.6037, 0.5781), (6.2e-08, 0.6037, 0.5781), (0.1767, -0.2637, 0.6429), (-0.1707, 0.4521, 0.5987), (-2.74e-08, 0.4521, 0.5987), (-0.1707, 0.1062, 0.6336), (-2.658e-07, 0.1062, 0.6336), (-4.148e-07, -0.2637, 0.6429), (-0.1767, -0.2637, 0.6429), (-0.1767, -0.2167, 0.6429), (0.1707, -0.0275, 0.6573), (0.1707, 0.5694, 0.5868), (0.1767, 0.6037, 0.5781), (0.1707, 0.4521, 0.5987), (0.1707, 0.1062, 0.6336), (-0.1977, 0.7899, 0.1554), (1.157e-07, 0.7899, 0.1554), (0.1767, 0.6701, 0.5235), (0.1767, 0.6552, 0.5382), (-0.1767, 0.6701, 0.5235), (8.591e-08, 0.6701, 0.5235), (-0.1872, 0.73, 0.3394), (1.157e-07, 0.73, 0.3394), (8.83e-08, 0.6552, 0.5382), (-0.1767, 0.6552, 0.5382), (0.1977, 0.7899, 0.1554), (0.1872, 0.73, 0.3394), (-0.7092, 0.5567, 0.3536), (-0.6931, 0.5474, 0.4988), (-0.5318, 0.5474, 0.4988), (-0.5479, 0.5567, 0.3536), (-0.7014, 0.5588, 0.3601), (-0.6867, 0.5502, 0.4924), (-0.5396, 0.5502, 0.4924), (-0.5543, 0.5588, 0.3601), (-0.5441, -0.5223, 0.5224), (-0.6813, -0.5223, 0.5224), (-0.5508, -0.5249, 0.3899), (-0.6951, -0.5249, 0.3899), (-0.6126, -0.4936, 0.4609), (-0.6223, -0.4936, 0.4609), (-0.6131, -0.4938, 0.4515), (-0.6233, -0.4938, 0.4515), (-0.563, -0.5364, 0.4019), (-0.6811, -0.5364, 0.4019), (-0.5574, -0.5343, 0.5104), (-0.6698, -0.5343, 0.5104), (-0.6128, -1.214, 0.4319), (-0.6128, -0.1672, 0.4319), (-0.618, -1.214, 0.4325), (-0.618, -0.1672, 0.4325), (-0.6231, -1.214, 0.434), (-0.6231, -0.1672, 0.434), (-0.6277, -1.214, 0.4365), (-0.6277, -0.1672, 0.4365), (-0.6318, -1.214, 0.4398), (-0.6318, -0.1672, 0.4398), (-0.6351, -1.214, 0.4439), (-0.6351, -0.1672, 0.4439), (-0.6376, -1.214, 0.4485), (-0.6376, -0.1672, 0.4485), (-0.6391, -1.214, 0.4536), (-0.6391, -0.1672, 0.4536), (-0.6396, -1.214, 0.4588), (-0.6396, -0.1672, 0.4588), (-0.6391, -1.214, 0.464), (-0.6391, -0.1672, 0.464), (-0.6376, -1.214, 0.4691), (-0.6376, -0.1672, 0.4691), (-0.6351, -1.214, 0.4737), (-0.6351, -0.1672, 0.4737), (-0.6318, -1.214, 0.4778), (-0.6318, -0.1672, 0.4778), (-0.6277, -1.214, 0.4811), (-0.6277, -0.1672, 0.4811), (-0.6231, -1.214, 0.4836), (-0.6231, -0.1672, 0.4836), (-0.618, -1.214, 0.4851), (-0.618, -0.1672, 0.4851), (-0.6128, -1.214, 0.4857), (-0.6128, -0.1672, 0.4857), (-0.6075, -1.214, 0.4851), (-0.6075, -0.1672, 0.4851), (-0.6025, -1.214, 0.4836), (-0.6025, -0.1672, 0.4836), (-0.5979, -1.214, 0.4811), (-0.5979, -0.1672, 0.4811), (-0.5938, -1.214, 0.4778), (-0.5938, -0.1672, 0.4778), (-0.5905, -1.214, 0.4737), (-0.5905, -0.1672, 0.4737), (-0.588, -1.214, 0.4691), (-0.588, -0.1672, 0.4691), (-0.5864, -1.214, 0.464), (-0.5864, -0.1672, 0.464), (-0.5859, -1.214, 0.4588), (-0.5859, -0.1672, 0.4588), (-0.5864, -1.214, 0.4536), (-0.5864, -0.1672, 0.4536), (-0.588, -1.214, 0.4485), (-0.588, -0.1672, 0.4485), (-0.5905, -1.214, 0.4439), (-0.5905, -0.1672, 0.4439), (-0.5938, -1.214, 0.4398), (-0.5938, -0.1672, 0.4398), (-0.5979, -1.214, 0.4365), (-0.5979, -0.1672, 0.4365), (-0.6025, -1.214, 0.434), (-0.6025, -0.1672, 0.434), (-0.6075, -1.214, 0.4325), (-0.6075, -0.1672, 0.4325), (-0.6128, -0.5161, 0.4319), (-0.618, -0.5161, 0.4325), (-0.6231, -0.5161, 0.434), (-0.6277, -0.5161, 0.4365), (-0.6318, -0.5161, 0.4398), (-0.6351, -0.5161, 0.4439), (-0.6376, -0.5161, 0.4485), (-0.6391, -0.5161, 0.4536), (-0.6396, -0.5161, 0.4588), (-0.6391, -0.5161, 0.464), (-0.6376, -0.5161, 0.4691), (-0.6351, -0.5161, 0.4737), (-0.6318, -0.5161, 0.4778), (-0.6277, -0.5161, 0.4811), (-0.6231, -0.5161, 0.4836), (-0.618, -0.5161, 0.4851), (-0.6128, -0.5161, 0.4857), (-0.6075, -0.5161, 0.4851), (-0.6025, -0.5161, 0.4836), (-0.5979, -0.5161, 0.4811), (-0.5938, -0.5161, 0.4778), (-0.5905, -0.5161, 0.4737), (-0.588, -0.5161, 0.4691), (-0.5864, -0.5161, 0.464), (-0.5859, -0.5161, 0.4588), (-0.5864, -0.5161, 0.4536), (-0.588, -0.5161, 0.4485), (-0.5905, -0.5161, 0.4439), (-0.5938, -0.5161, 0.4398), (-0.5979, -0.5161, 0.4365), (-0.6025, -0.5161, 0.434), (-0.6075, -0.5161, 0.4325), (-0.6199, -0.5215, 0.4229), (-0.6268, -0.5215, 0.425), (-0.6331, -0.5215, 0.4284), (-0.6387, -0.5215, 0.4329), (-0.6432, -0.5215, 0.4385), (-0.6466, -0.5215, 0.4448), (-0.6487, -0.5215, 0.4517), (-0.6494, -0.5215, 0.4588), (-0.6487, -0.5215, 0.4659), (-0.6466, -0.5215, 0.4728), (-0.6432, -0.5215, 0.4791), (-0.6387, -0.5215, 0.4847), (-0.6331, -0.5215, 0.4892), (-0.6268, -0.5215, 0.4926), (-0.6199, -0.5215, 0.4947), (-0.6128, -0.5215, 0.4954), (-0.6056, -0.5215, 0.4947), (-0.5988, -0.5215, 0.4926), (-0.5925, -0.5215, 0.4892), (-0.5869, -0.5215, 0.4847), (-0.5824, -0.5215, 0.4791), (-0.579, -0.5215, 0.4728), (-0.5769, -0.5215, 0.4659), (-0.5762, -0.5215, 0.4588), (-0.5769, -0.5215, 0.4517), (-0.579, -0.5215, 0.4448), (-0.5824, -0.5215, 0.4385), (-0.5869, -0.5215, 0.4329), (-0.5925, -0.5215, 0.4284), (-0.5988, -0.5215, 0.425), (-0.6056, -0.5215, 0.4229), (-0.6128, -0.5215, 0.4222), (-0.6199, -0.7956, 0.4229), (-0.6268, -0.7956, 0.425), (-0.6331, -0.7956, 0.4284), (-0.6387, -0.7956, 0.4329), (-0.6432, -0.7956, 0.4385), (-0.6466, -0.7956, 0.4448), (-0.6487, -0.7956, 0.4517), (-0.6494, -0.7956, 0.4588), (-0.6487, -0.7956, 0.4659), (-0.6466, -0.7956, 0.4728), (-0.6432, -0.7956, 0.4791), (-0.6387, -0.7956, 0.4847), (-0.6331, -0.7956, 0.4892), (-0.6268, -0.7956, 0.4926), (-0.6199, -0.7956, 0.4947), (-0.6128, -0.7956, 0.4954), (-0.6056, -0.7956, 0.4947), (-0.5988, -0.7956, 0.4926), (-0.5925, -0.7956, 0.4892), (-0.5869, -0.7956, 0.4847), (-0.5824, -0.7956, 0.4791), (-0.579, -0.7956, 0.4728), (-0.5769, -0.7956, 0.4659), (-0.5762, -0.7956, 0.4588), (-0.5769, -0.7956, 0.4517), (-0.579, -0.7956, 0.4448), (-0.5824, -0.7956, 0.4385), (-0.5869, -0.7956, 0.4329), (-0.5925, -0.7956, 0.4284), (-0.5988, -0.7956, 0.425), (-0.6056, -0.7956, 0.4229), (-0.6128, -0.7956, 0.4222), (-0.618, -0.8034, 0.4325), (-0.6231, -0.8034, 0.434), (-0.6277, -0.8034, 0.4365), (-0.6318, -0.8034, 0.4398), (-0.6351, -0.8034, 0.4439), (-0.6376, -0.8034, 0.4485), (-0.6391, -0.8034, 0.4536), (-0.6396, -0.8034, 0.4588), (-0.6391, -0.8034, 0.464), (-0.6376, -0.8034, 0.4691), (-0.6351, -0.8034, 0.4737), (-0.6318, -0.8034, 0.4778), (-0.6277, -0.8034, 0.4811), (-0.6231, -0.8034, 0.4836), (-0.618, -0.8034, 0.4851), (-0.6128, -0.8034, 0.4857), (-0.6075, -0.8034, 0.4851), (-0.6025, -0.8034, 0.4836), (-0.5979, -0.8034, 0.4811), (-0.5938, -0.8034, 0.4778), (-0.5905, -0.8034, 0.4737), (-0.588, -0.8034, 0.4691), (-0.5864, -0.8034, 0.464), (-0.5859, -0.8034, 0.4588), (-0.5864, -0.8034, 0.4536), (-0.588, -0.8034, 0.4485), (-0.5905, -0.8034, 0.4439), (-0.5938, -0.8034, 0.4398), (-0.5979, -0.8034, 0.4365), (-0.6025, -0.8034, 0.434), (-0.6075, -0.8034, 0.4325), (-0.6128, -0.8034, 0.4319), (-0.6207, 0.5553, 0.4777), (-0.6207, 0.4835, 0.4777), (-0.6107, 0.5553, 0.4768), (-0.6107, 0.4835, 0.4768), (-0.6012, 0.5553, 0.4739), (-0.6012, 0.4835, 0.4739), (-0.5923, 0.5553, 0.4691), (-0.5923, 0.4835, 0.4691), (-0.5846, 0.5553, 0.4628), (-0.5846, 0.4835, 0.4628), (-0.5783, 0.5553, 0.4551), (-0.5783, 0.4835, 0.4551), (-0.5736, 0.5553, 0.4463), (-0.5736, 0.4835, 0.4463), (-0.5707, 0.5553, 0.4367), (-0.5707, 0.4835, 0.4367), (-0.5697, 0.5553, 0.4268), (-0.5697, 0.4835, 0.4268), (-0.5707, 0.5553, 0.4168), (-0.5707, 0.4835, 0.4168), (-0.5736, 0.5553, 0.4073), (-0.5736, 0.4835, 0.4073), (-0.5783, 0.5553, 0.3985), (-0.5783, 0.4835, 0.3985), (-0.5846, 0.5553, 0.3907), (-0.5846, 0.4835, 0.3907), (-0.5923, 0.5553, 0.3844), (-0.5923, 0.4835, 0.3844), (-0.6012, 0.5553, 0.3797), (-0.6012, 0.4835, 0.3797), (-0.6107, 0.5553, 0.3768), (-0.6107, 0.4835, 0.3768), (-0.6207, 0.5553, 0.3758), (-0.6207, 0.4835, 0.3758), (-0.6306, 0.5553, 0.3768), (-0.6306, 0.4835, 0.3768), (-0.6402, 0.5553, 0.3797), (-0.6402, 0.4835, 0.3797), (-0.649, 0.5553, 0.3844), (-0.649, 0.4835, 0.3844), (-0.6567, 0.5553, 0.3907), (-0.6567, 0.4835, 0.3907), (-0.663, 0.5553, 0.3985), (-0.663, 0.4835, 0.3985), (-0.6677, 0.5553, 0.4073), (-0.6677, 0.4835, 0.4073), (-0.6706, 0.5553, 0.4168), (-0.6706, 0.4835, 0.4168), (-0.6716, 0.5553, 0.4268), (-0.6716, 0.4835, 0.4268), (-0.6706, 0.5553, 0.4367), (-0.6706, 0.4835, 0.4367), (-0.6677, 0.5553, 0.4463), (-0.6677, 0.4835, 0.4463), (-0.663, 0.5553, 0.4551), (-0.663, 0.4835, 0.4551), (-0.6567, 0.5553, 0.4628), (-0.6567, 0.4835, 0.4628), (-0.649, 0.5553, 0.4691), (-0.649, 0.4835, 0.4691), (-0.6402, 0.5553, 0.4739), (-0.6402, 0.4835, 0.4739), (-0.6306, 0.5553, 0.4768), (-0.6306, 0.4835, 0.4768), (-0.5569, -0.5358, 0.3959), (-0.6881, -0.5358, 0.3959), (-0.5507, -0.5335, 0.5164), (-0.6756, -0.5335, 0.5164), (0.866, 0.866, 0.1004), (0.866, -0.866, 0.1004), (-0.866, -0.866, 0.1004), (-0.866, 0.866, 0.1004), (1.392e-07, 0.866, 0.1004), (0.433, 0.866, 0.1004), (-0.433, 0.866, 0.1004), (-3.362e-07, -0.866, 0.1004), (0.433, -0.866, 0.1004), (-0.433, -0.866, 0.1004), (-0.866, -0.7794, 0.1004), (0.866, -0.7794, 0.1004), (0.866, 0.7837, 0.1004), (-0.866, 0.7837, 0.1004), (-0.866, 0.5208, 0.1004), (0.866, 0.5208, 0.1004), (-0.866, -0.2538, 0.1004), (0.866, -0.2538, 0.1004)], [], [(28, 17, 2, 21), (27, 23, 6, 19), (477, 22, 5, 467), (475, 19, 6, 468), (479, 30, 7, 469), (50, 16, 3, 45), (49, 12, 8, 46), (474, 15, 11, 473), (92, 24, 28, 94), (25, 13, 9, 24), (20, 1, 13, 25), (22, 26, 15, 5), (467, 5, 15, 474), (42, 0, 12, 49), (46, 8, 16, 50), (473, 11, 19, 475), (141, 56, 40, 140), (24, 9, 17, 28), (26, 125, 122, 137, 27, 19, 11, 15), (82, 83, 26, 22), (81, 20, 25, 93), (93, 25, 24, 92), (468, 6, 23, 476), (483, 82, 22, 477), (84, 91, 23, 27), (94, 28, 21, 90), (16, 34, 29, 3), (18, 7, 30, 37), (466, 4, 35, 478), (12, 33, 32, 8), (0, 31, 33, 12), (4, 14, 36, 35), (14, 10, 18, 37, 138, 123, 126, 36), (8, 32, 34, 16), (480, 69, 30, 479), (144, 86, 41, 139), (133, 58, 39, 127), (96, 59, 41, 86), (77, 57, 38, 73), (68, 75, 55, 29), (0, 42, 54, 31), (81, 87, 53, 20), (2, 44, 52, 21), (9, 47, 51, 17), (470, 46, 50, 472), (466, 42, 49, 471), (1, 43, 48, 13), (13, 48, 47, 9), (471, 49, 46, 470), (472, 50, 45, 469), (29, 55, 45, 3), (17, 51, 44, 2), (20, 53, 43, 1), (80, 60, 57, 77), (97, 61, 59, 96), (134, 63, 58, 133), (142, 62, 56, 141), (138, 37, 62, 142), (125, 26, 63, 134), (84, 27, 61, 97), (66, 36, 60, 80), (83, 66, 80, 89), (37, 67, 79, 62), (62, 79, 78, 56), (89, 80, 77, 88), (31, 54, 76, 64), (90, 95, 75, 68), (88, 77, 73, 85), (56, 78, 74, 40), (140, 40, 74, 143), (482, 91, 69, 480), (34, 72, 68, 29), (37, 30, 69, 67), (478, 35, 65, 481), (33, 71, 70, 32), (31, 64, 71, 33), (35, 36, 66, 65), (32, 70, 72, 34), (476, 23, 91, 482), (58, 88, 85, 39), (21, 52, 95, 90), (63, 89, 88, 58), (26, 83, 89, 63), (67, 84, 97, 79), (96, 78, 99, 98), (64, 76, 87, 81), (78, 96, 86, 74), (143, 74, 86, 144), (72, 94, 90, 68), (67, 69, 91, 84), (481, 65, 82, 483), (71, 93, 92, 70), (64, 81, 93, 71), (65, 66, 83, 82), (70, 92, 94, 72), (200, 198, 107, 106), (78, 79, 101, 99), (79, 97, 100, 101), (97, 96, 98, 100), (105, 104, 102, 103), (101, 100, 104, 105), (193, 190, 112, 110), (98, 99, 103, 102), (106, 107, 109, 108), (198, 199, 109, 107), (201, 200, 106, 108), (199, 201, 108, 109), (111, 110, 112, 113), (190, 191, 113, 112), (191, 192, 111, 113), (192, 193, 110, 111), (99, 101, 115, 117), (103, 99, 117, 116), (105, 103, 116, 114), (101, 105, 114, 115), (102, 104, 121, 120), (104, 100, 119, 121), (98, 102, 120, 118), (100, 98, 118, 119), (135, 152, 167, 168), (133, 127, 169, 157), (122, 125, 151, 146), (126, 123, 175, 184), (138, 142, 180, 174), (134, 133, 147, 149), (147, 133, 157, 161), (128, 129, 171, 170), (143, 144, 164, 162), (57, 129, 128, 38), (85, 132, 127, 39), (60, 130, 129, 57), (36, 126, 130, 60), (38, 128, 131, 73), (73, 131, 132, 85), (148, 147, 161, 166), (135, 136, 153, 152), (152, 148, 166, 167), (59, 135, 139, 41), (61, 136, 135, 59), (27, 137, 136, 61), (130, 126, 184, 185), (132, 131, 172, 173), (159, 160, 182, 183), (123, 138, 174, 175), (141, 140, 155, 159), (139, 135, 168, 124), (145, 146, 150, 153), (153, 150, 148, 152), (146, 151, 149, 150), (150, 149, 147, 148), (136, 137, 145, 153), (131, 128, 170, 172), (125, 134, 149, 151), (137, 122, 146, 145), (172, 163, 165, 173), (170, 156, 163, 172), (168, 158, 154, 124), (173, 165, 154, 169), (171, 160, 156, 170), (158, 168, 167, 166), (158, 157, 169, 154), (163, 162, 164, 165), (156, 155, 162, 163), (165, 164, 124, 154), (160, 159, 155, 156), (157, 158, 166, 161), (140, 143, 162, 155), (127, 132, 173, 169), (141, 159, 183, 178), (144, 139, 124, 164), (184, 175, 181, 185), (185, 181, 179, 176), (179, 178, 183, 182), (175, 174, 180, 181), (181, 180, 178, 179), (176, 179, 182, 177), (142, 141, 178, 180), (129, 130, 185, 176), (160, 171, 177, 182), (171, 129, 176, 177), (117, 115, 189, 188), (116, 117, 188, 187), (114, 116, 187, 186), (115, 114, 186, 189), (188, 189, 193, 192), (187, 188, 192, 191), (186, 187, 191, 190), (189, 186, 190, 193), (120, 121, 197, 195), (121, 119, 196, 197), (118, 120, 195, 194), (119, 118, 194, 196), (205, 203, 201, 199), (203, 202, 200, 201), (204, 205, 199, 198), (202, 204, 198, 200), (462, 464, 204, 202), (464, 465, 205, 204), (463, 462, 202, 203), (465, 463, 203, 205), (270, 271, 209, 207), (271, 272, 211, 209), (272, 273, 213, 211), (273, 274, 215, 213), (274, 275, 217, 215), (275, 276, 219, 217), (276, 277, 221, 219), (277, 278, 223, 221), (278, 279, 225, 223), (279, 280, 227, 225), (280, 281, 229, 227), (281, 282, 231, 229), (282, 283, 233, 231), (283, 284, 235, 233), (284, 285, 237, 235), (285, 286, 239, 237), (286, 287, 241, 239), (287, 288, 243, 241), (288, 289, 245, 243), (289, 290, 247, 245), (290, 291, 249, 247), (291, 292, 251, 249), (292, 293, 253, 251), (293, 294, 255, 253), (294, 295, 257, 255), (295, 296, 259, 257), (296, 297, 261, 259), (297, 298, 263, 261), (298, 299, 265, 263), (299, 300, 267, 265), (209, 211, 213, 215, 217, 219, 221, 223, 225, 227, 229, 231, 233, 235, 237, 239, 241, 243, 245, 247, 249, 251, 253, 255, 257, 259, 261, 263, 265, 267, 269, 207), (300, 301, 269, 267), (301, 270, 207, 269), (206, 268, 266, 264, 262, 260, 258, 256, 254, 252, 250, 248, 246, 244, 242, 240, 238, 236, 234, 232, 230, 228, 226, 224, 222, 220, 218, 216, 214, 212, 210, 208), (332, 333, 270, 301), (331, 332, 301, 300), (330, 331, 300, 299), (329, 330, 299, 298), (328, 329, 298, 297), (327, 328, 297, 296), (326, 327, 296, 295), (325, 326, 295, 294), (324, 325, 294, 293), (323, 324, 293, 292), (322, 323, 292, 291), (321, 322, 291, 290), (320, 321, 290, 289), (319, 320, 289, 288), (318, 319, 288, 287), (317, 318, 287, 286), (316, 317, 286, 285), (315, 316, 285, 284), (314, 315, 284, 283), (313, 314, 283, 282), (312, 313, 282, 281), (311, 312, 281, 280), (310, 311, 280, 279), (309, 310, 279, 278), (308, 309, 278, 277), (307, 308, 277, 276), (306, 307, 276, 275), (305, 306, 275, 274), (304, 305, 274, 273), (303, 304, 273, 272), (302, 303, 272, 271), (333, 302, 271, 270), (365, 334, 302, 333), (334, 335, 303, 302), (335, 336, 304, 303), (336, 337, 305, 304), (337, 338, 306, 305), (338, 339, 307, 306), (339, 340, 308, 307), (340, 341, 309, 308), (341, 342, 310, 309), (342, 343, 311, 310), (343, 344, 312, 311), (344, 345, 313, 312), (345, 346, 314, 313), (346, 347, 315, 314), (347, 348, 316, 315), (348, 349, 317, 316), (349, 350, 318, 317), (350, 351, 319, 318), (351, 352, 320, 319), (352, 353, 321, 320), (353, 354, 322, 321), (354, 355, 323, 322), (355, 356, 324, 323), (356, 357, 325, 324), (357, 358, 326, 325), (358, 359, 327, 326), (359, 360, 328, 327), (360, 361, 329, 328), (361, 362, 330, 329), (362, 363, 331, 330), (363, 364, 332, 331), (364, 365, 333, 332), (396, 397, 365, 364), (395, 396, 364, 363), (394, 395, 363, 362), (393, 394, 362, 361), (392, 393, 361, 360), (391, 392, 360, 359), (390, 391, 359, 358), (389, 390, 358, 357), (388, 389, 357, 356), (387, 388, 356, 355), (386, 387, 355, 354), (385, 386, 354, 353), (384, 385, 353, 352), (383, 384, 352, 351), (382, 383, 351, 350), (381, 382, 350, 349), (380, 381, 349, 348), (379, 380, 348, 347), (378, 379, 347, 346), (377, 378, 346, 345), (376, 377, 345, 344), (375, 376, 344, 343), (374, 375, 343, 342), (373, 374, 342, 341), (372, 373, 341, 340), (371, 372, 340, 339), (370, 371, 339, 338), (369, 370, 338, 337), (368, 369, 337, 336), (367, 368, 336, 335), (366, 367, 335, 334), (397, 366, 334, 365), (206, 208, 366, 397), (208, 210, 367, 366), (210, 212, 368, 367), (212, 214, 369, 368), (214, 216, 370, 369), (216, 218, 371, 370), (218, 220, 372, 371), (220, 222, 373, 372), (222, 224, 374, 373), (224, 226, 375, 374), (226, 228, 376, 375), (228, 230, 377, 376), (230, 232, 378, 377), (232, 234, 379, 378), (234, 236, 380, 379), (236, 238, 381, 380), (238, 240, 382, 381), (240, 242, 383, 382), (242, 244, 384, 383), (244, 246, 385, 384), (246, 248, 386, 385), (248, 250, 387, 386), (250, 252, 388, 387), (252, 254, 389, 388), (254, 256, 390, 389), (256, 258, 391, 390), (258, 260, 392, 391), (260, 262, 393, 392), (262, 264, 394, 393), (264, 266, 395, 394), (266, 268, 396, 395), (268, 206, 397, 396), (398, 399, 401, 400), (400, 401, 403, 402), (402, 403, 405, 404), (404, 405, 407, 406), (406, 407, 409, 408), (408, 409, 411, 410), (410, 411, 413, 412), (412, 413, 415, 414), (414, 415, 417, 416), (416, 417, 419, 418), (418, 419, 421, 420), (420, 421, 423, 422), (422, 423, 425, 424), (424, 425, 427, 426), (426, 427, 429, 428), (428, 429, 431, 430), (430, 431, 433, 432), (432, 433, 435, 434), (434, 435, 437, 436), (436, 437, 439, 438), (438, 439, 441, 440), (440, 441, 443, 442), (442, 443, 445, 444), (444, 445, 447, 446), (446, 447, 449, 448), (448, 449, 451, 450), (450, 451, 453, 452), (452, 453, 455, 454), (454, 455, 457, 456), (456, 457, 459, 458), (401, 399, 461, 459, 457, 455, 453, 451, 449, 447, 445, 443, 441, 439, 437, 435, 433, 431, 429, 427, 425, 423, 421, 419, 417, 415, 413, 411, 409, 407, 405, 403), (458, 459, 461, 460), (460, 461, 399, 398), (398, 400, 402, 404, 406, 408, 410, 412, 414, 416, 418, 420, 422, 424, 426, 428, 430, 432, 434, 436, 438, 440, 442, 444, 446, 448, 450, 452, 454, 456, 458, 460), (195, 197, 463, 465), (197, 196, 462, 463), (194, 195, 465, 464), (196, 194, 464, 462), (76, 481, 483, 87), (52, 476, 482, 95), (54, 478, 481, 76), (95, 482, 480, 75), (18, 472, 469, 7), (14, 471, 470, 10), (4, 466, 471, 14), (10, 470, 472, 18), (75, 480, 479, 55), (42, 466, 478, 54), (87, 483, 477, 53), (44, 468, 476, 52), (47, 473, 475, 51), (43, 467, 474, 48), (48, 474, 473, 47), (55, 479, 469, 45), (51, 475, 468, 44), (53, 477, 467, 43)])
me_cube_001.materials.append(mat_material)
me_cube_001.use_remesh_preserve_volume = False
me_cube_001.use_remesh_preserve_attributes = False
me_cube_001.use_mirror_vertex_groups = False
me_cube_001.update()

# ---- objects
ob_cube_003 = bpy.data.objects.new('Cube.003', me_cube_004)
ob_cube_002 = bpy.data.objects.new('Cube.002', me_cube_003)
ob_cube_000 = bpy.data.objects.new('Cube.000', me_cube_002)
ob_cube_001 = bpy.data.objects.new('Cube.001', me_cube_001)
ob_lamp = bpy.data.objects.new('Lamp', light_lamp)
ob_camera = bpy.data.objects.new('Camera', cam_camera)

# ---- transforms, parenting, visibility, modifiers, constraints
ob_cube_003.location = (0.0, 5.555, 0.0)
ob_cube_003.lock_rotations_4d = False
ob_cube_003.empty_display_type = 'ARROWS'
ob_cube_003.lineart.crease_threshold = 0.0
_m = ob_cube_003.modifiers.new('Mirror', 'MIRROR')
ob_cube_002.location = (0.0, 2.347, 0.0)
ob_cube_002.lock_rotations_4d = False
ob_cube_002.empty_display_type = 'ARROWS'
ob_cube_002.lineart.crease_threshold = 0.0
_m = ob_cube_002.modifiers.new('Mirror', 'MIRROR')
ob_cube_000.location = (0.0, -0.8111, 0.0)
ob_cube_000.lock_rotations_4d = False
ob_cube_000.empty_display_type = 'ARROWS'
ob_cube_000.lineart.crease_threshold = 0.0
_m = ob_cube_000.modifiers.new('Mirror', 'MIRROR')
ob_cube_001.location = (0.0, -4.047, 0.0)
ob_cube_001.lock_rotations_4d = False
ob_cube_001.empty_display_type = 'ARROWS'
ob_cube_001.lineart.crease_threshold = 0.0
_m = ob_cube_001.modifiers.new('Mirror', 'MIRROR')
ob_lamp.location = (1.825, -5.268, 2.072)
ob_lamp.rotation_euler = (0.6503, 0.05522, 1.866)
ob_lamp.lock_rotations_4d = False
ob_lamp.empty_display_type = 'ARROWS'
ob_lamp.color = (0.0, 0.0, 0.0, 0.0)
ob_lamp.lineart.crease_threshold = 0.0
ob_camera.location = (1.236, -8.144, 1.768)
ob_camera.rotation_euler = (1.305, -0.05576, 0.2739)
ob_camera.lock_rotations_4d = False
ob_camera.empty_display_type = 'ARROWS'
ob_camera.color = (0.0, 0.0, 0.0, 0.0)
ob_camera.display_type = 'WIRE'
ob_camera.lineart.crease_threshold = 0.0

# ---- collection membership
col_collection_1.objects.link(ob_cube_003)
col_collection_1.objects.link(ob_cube_002)
col_collection_1.objects.link(ob_cube_000)
col_collection_1.objects.link(ob_cube_001)
col_collection_1.objects.link(ob_lamp)
col_collection_1.objects.link(ob_camera)

# ---- scene / render settings (as saved in the file)
scene.camera = ob_camera
scene.frame_start = 1; scene.frame_end = 250; scene.frame_set(1)
scene.render.engine = 'CYCLES'
scene.render.resolution_percentage = 50
scene.render.dither_intensity = 0.0
scene.cycles.use_denoising = False
scene.cycles.samples = 128
scene.cycles.sampling_pattern = 'TABULATED_SOBOL'
scene.cycles.use_adaptive_sampling = False
scene.cycles.use_light_tree = False
scene.cycles.blur_glossy = 0.0
scene.cycles.sample_clamp_indirect = 0.0
scene.view_settings.view_transform = 'Standard'
bpy.context.view_layer.update()
